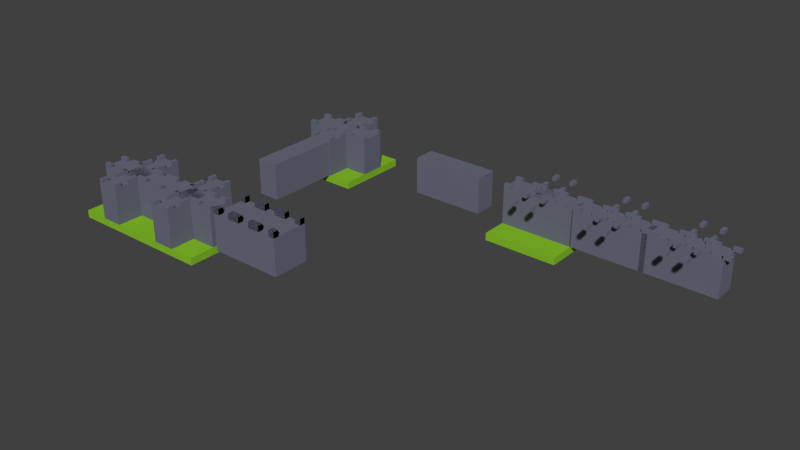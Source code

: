 # Source: WallsWIP.blend  (saved by Blender 2.72.0; exported with 4.5.12 LTS)
import bpy
from mathutils import Matrix  # noqa: F401  (used for matrix-valued properties, if any)

bpy.ops.wm.read_factory_settings(use_empty=True)
scene = bpy.context.scene
scene.name = 'Scene'

# ---- collections
col_collection_1 = bpy.data.collections.new('Collection 1'); scene.collection.children.link(col_collection_1)

# ---- materials (node trees are filled in below, after node groups)
mat_wallmaterial = bpy.data.materials.new('wallMaterial')
mat_wallmaterial.alpha_threshold = 0.0
mat_wallmaterial.use_transparent_shadow = False
mat_wallmaterial.diffuse_color = (0.149, 0.1529, 0.2078, 1.0)
mat_wallmaterial.specular_color = (0.35, 0.35, 0.35)
mat_wallmaterial.roughness = 0.5
mat_wallmaterial.specular_intensity = 1.0
mat_wire_061135006 = bpy.data.materials.new('wire_061135006')
mat_wire_061135006.alpha_threshold = 0.0
mat_wire_061135006.use_transparent_shadow = False
mat_wire_061135006.diffuse_color = (0.2392, 0.5294, 0.0235, 1.0)
mat_wire_061135006.specular_color = (0.35, 0.35, 0.35)
mat_wire_061135006.roughness = 0.5
mat_wire_061135006.specular_intensity = 1.0

# ---- material node trees

# ---- world
world_world = bpy.data.worlds.new('World'); scene.world = world_world
world_world.color = (0.05088, 0.05088, 0.05088)
world_world.use_sun_shadow = False
world_world.sun_shadow_jitter_overblur = 0.0
world_world.cycles.sampling_method = 'MANUAL'
world_world.cycles.sample_map_resolution = 256

# ---- meshes
me_box002_016 = bpy.data.meshes.new('Box002.016')
me_box002_016.from_pydata([(5.0, 5.0, 1.046), (-5.0, 5.0, 1.046), (-5.0, 5.0, 1.496), (5.0, 5.0, 1.496), (4.167, 5.0, 1.046), (2.5, 5.0, 1.046), (1.667, 5.0, 1.046), (0.8333, 5.0, 1.046), (-0.8333, 5.0, 1.046), (-1.667, 5.0, 1.046), (-2.5, 5.0, 1.046), (-4.167, 5.0, 1.046), (-4.167, 5.0, 1.496), (-2.5, 5.0, 1.496), (-1.667, 5.0, 1.496), (-0.8333, 5.0, 1.496), (0.8333, 5.0, 1.496), (1.667, 5.0, 1.496), (2.5, 5.0, 1.496), (4.167, 5.0, 1.496), (5.0, 5.813, 1.046), (-5.0, 5.813, 1.046), (-5.0, 5.813, 1.496), (5.0, 5.813, 1.496), (4.167, 5.813, 1.046), (2.5, 5.813, 1.046), (1.667, 5.813, 1.046), (0.8333, 5.813, 1.046), (-0.8333, 5.813, 1.046), (-1.667, 5.813, 1.046), (-2.5, 5.813, 1.046), (-4.167, 5.813, 1.046), (-4.167, 5.813, 1.496), (-2.5, 5.813, 1.496), (-1.667, 5.813, 1.496), (-0.8333, 5.813, 1.496), (0.8333, 5.813, 1.496), (1.667, 5.813, 1.496), (2.5, 5.813, 1.496), (4.167, 5.813, 1.496), (5.0, 5.0, 1.046), (-5.0, 5.0, 1.046), (-5.0, 5.0, 1.496), (5.0, 5.0, 1.496), (4.167, 5.0, 1.046), (2.5, 5.0, 1.046), (1.667, 5.0, 1.046), (0.8333, 5.0, 1.046), (-0.8333, 5.0, 1.046), (-1.667, 5.0, 1.046), (-2.5, 5.0, 1.046), (-4.167, 5.0, 1.046), (-4.167, 5.0, 1.496), (-2.5, 5.0, 1.496), (-1.667, 5.0, 1.496), (-0.8333, 5.0, 1.496), (0.8333, 5.0, 1.496), (1.667, 5.0, 1.496), (2.5, 5.0, 1.496), (4.167, 5.0, 1.496), (5.0, 5.813, 1.046), (-5.0, 5.813, 1.046), (-5.0, 5.813, 1.496), (5.0, 5.813, 1.496), (4.167, 5.813, 1.046), (2.5, 5.813, 1.046), (1.667, 5.813, 1.046), (0.8333, 5.813, 1.046), (-0.8333, 5.813, 1.046), (-1.667, 5.813, 1.046), (-2.5, 5.813, 1.046), (-4.167, 5.813, 1.046), (-4.167, 5.813, 1.496), (-2.5, 5.813, 1.496), (-1.667, 5.813, 1.496), (-0.8333, 5.813, 1.496), (0.8333, 5.813, 1.496), (1.667, 5.813, 1.496), (2.5, 5.813, 1.496), (4.167, 5.813, 1.496)], [], [(0, 4, 24, 20), (18, 5, 25, 38), (14, 15, 35, 34), (6, 7, 27, 26), (7, 16, 36, 27), (15, 8, 28, 35), (31, 21, 22, 32), (20, 24, 39, 23), (25, 26, 37, 38), (26, 27, 36, 37), (28, 29, 34, 35), (29, 30, 33, 34), (2, 12, 32, 22), (4, 19, 39, 24), (1, 2, 22, 21), (8, 9, 29, 28), (16, 17, 37, 36), (5, 6, 26, 25), (13, 14, 34, 33), (12, 11, 31, 32), (3, 0, 20, 23), (19, 3, 23, 39), (10, 13, 33, 30), (11, 1, 21, 31), (9, 10, 30, 29), (17, 18, 38, 37), (40, 44, 64, 60), (58, 45, 65, 78), (54, 55, 75, 74), (46, 47, 67, 66), (47, 56, 76, 67), (55, 48, 68, 75), (71, 61, 62, 72), (60, 64, 79, 63), (65, 66, 77, 78), (66, 67, 76, 77), (68, 69, 74, 75), (69, 70, 73, 74), (42, 52, 72, 62), (44, 59, 79, 64), (41, 42, 62, 61), (48, 49, 69, 68), (56, 57, 77, 76), (45, 46, 66, 65), (53, 54, 74, 73), (52, 51, 71, 72), (43, 40, 60, 63), (59, 43, 63, 79), (50, 53, 73, 70), (51, 41, 61, 71), (49, 50, 70, 69), (57, 58, 78, 77)])
_uv = me_box002_016.uv_layers.new(name='UVMap')
_uv.uv.foreach_set('vector', [0.0, 1.0, 0.08333, 1.0, 0.08333, 1.0, 0.0, 1.0, 0.75, 0.5, 0.75, 1.0, 0.75, 1.0, 0.75, 0.5, 0.3333, 0.5, 0.4167, 0.5, 0.4167, 0.5, 0.3333, 0.5, 0.3333, 1.0, 0.4167, 1.0, 0.4167, 1.0, 0.3333, 1.0, 0.5833, 1.0, 0.5833, 0.5, 0.5833, 0.5, 0.5833, 1.0, 0.4167, 0.5, 0.4167, 1.0, 0.4167, 1.0, 0.4167, 0.5, 0.08333, 1.0, 0.0, 1.0, 0.0, 0.5, 0.08333, 0.5, 1.0, 1.0, 0.9167, 1.0, 0.9167, 0.5, 1.0, 0.5, 0.75, 1.0, 0.6667, 1.0, 0.6667, 0.5, 0.75, 0.5, 0.6667, 1.0, 0.5833, 1.0, 0.5833, 0.5, 0.6667, 0.5, 0.4167, 1.0, 0.3333, 1.0, 0.3333, 0.5, 0.4167, 0.5, 0.3333, 1.0, 0.25, 1.0, 0.25, 0.5, 0.3333, 0.5, 0.0, 0.5, 0.08333, 0.5, 0.08333, 0.5, 0.0, 0.5, 0.9167, 1.0, 0.9167, 0.5, 0.9167, 0.5, 0.9167, 1.0, 0.0, 1.0, 0.5, 1.0, 0.5, 1.0, 0.0, 1.0, 0.5833, 1.0, 0.6667, 1.0, 0.6667, 1.0, 0.5833, 1.0, 0.5833, 0.5, 0.6667, 0.5, 0.6667, 0.5, 0.5833, 0.5, 0.25, 1.0, 0.3333, 1.0, 0.3333, 1.0, 0.25, 1.0, 0.25, 0.5, 0.3333, 0.5, 0.3333, 0.5, 0.25, 0.5, 0.08333, 0.5, 0.08333, 1.0, 0.08333, 1.0, 0.08333, 0.5, 0.5, 1.0, 1.0, 1.0, 1.0, 1.0, 0.5, 1.0, 0.9167, 0.5, 1.0, 0.5, 1.0, 0.5, 0.9167, 0.5, 0.25, 1.0, 0.25, 0.5, 0.25, 0.5, 0.25, 1.0, 0.9167, 1.0, 1.0, 1.0, 1.0, 1.0, 0.9167, 1.0, 0.6667, 1.0, 0.75, 1.0, 0.75, 1.0, 0.6667, 1.0, 0.6667, 0.5, 0.75, 0.5, 0.75, 0.5, 0.6667, 0.5, 0.0, 1.0, 0.08333, 1.0, 0.08333, 1.0, 0.0, 1.0, 0.75, 0.5, 0.75, 1.0, 0.75, 1.0, 0.75, 0.5, 0.3333, 0.5, 0.4167, 0.5, 0.4167, 0.5, 0.3333, 0.5, 0.3333, 1.0, 0.4167, 1.0, 0.4167, 1.0, 0.3333, 1.0, 0.5833, 1.0, 0.5833, 0.5, 0.5833, 0.5, 0.5833, 1.0, 0.4167, 0.5, 0.4167, 1.0, 0.4167, 1.0, 0.4167, 0.5, 0.08333, 1.0, 0.0, 1.0, 0.0, 0.5, 0.08333, 0.5, 1.0, 1.0, 0.9167, 1.0, 0.9167, 0.5, 1.0, 0.5, 0.75, 1.0, 0.6667, 1.0, 0.6667, 0.5, 0.75, 0.5, 0.6667, 1.0, 0.5833, 1.0, 0.5833, 0.5, 0.6667, 0.5, 0.4167, 1.0, 0.3333, 1.0, 0.3333, 0.5, 0.4167, 0.5, 0.3333, 1.0, 0.25, 1.0, 0.25, 0.5, 0.3333, 0.5, 0.0, 0.5, 0.08333, 0.5, 0.08333, 0.5, 0.0, 0.5, 0.9167, 1.0, 0.9167, 0.5, 0.9167, 0.5, 0.9167, 1.0, 0.0, 1.0, 0.5, 1.0, 0.5, 1.0, 0.0, 1.0, 0.5833, 1.0, 0.6667, 1.0, 0.6667, 1.0, 0.5833, 1.0, 0.5833, 0.5, 0.6667, 0.5, 0.6667, 0.5, 0.5833, 0.5, 0.25, 1.0, 0.3333, 1.0, 0.3333, 1.0, 0.25, 1.0, 0.25, 0.5, 0.3333, 0.5, 0.3333, 0.5, 0.25, 0.5, 0.08333, 0.5, 0.08333, 1.0, 0.08333, 1.0, 0.08333, 0.5, 0.5, 1.0, 1.0, 1.0, 1.0, 1.0, 0.5, 1.0, 0.9167, 0.5, 1.0, 0.5, 1.0, 0.5, 0.9167, 0.5, 0.25, 1.0, 0.25, 0.5, 0.25, 0.5, 0.25, 1.0, 0.9167, 1.0, 1.0, 1.0, 1.0, 1.0, 0.9167, 1.0, 0.6667, 1.0, 0.75, 1.0, 0.75, 1.0, 0.6667, 1.0, 0.6667, 0.5, 0.75, 0.5, 0.75, 0.5, 0.6667, 0.5])
me_box002_016.materials.append(mat_wallmaterial)
me_box002_016.use_remesh_preserve_volume = False
me_box002_016.use_remesh_preserve_attributes = False
me_box002_016.use_mirror_vertex_groups = False
me_box002_016.update()
me_box002_015 = bpy.data.meshes.new('Box002.015')
me_box002_015.from_pydata([(5.0, 5.0, -1.5), (-5.0, 5.0, -1.5), (-5.0, 5.0, -1.05), (5.0, 5.0, -1.05), (4.167, 5.0, -1.5), (2.5, 5.0, -1.5), (1.667, 5.0, -1.5), (0.8333, 5.0, -1.5), (-0.8333, 5.0, -1.5), (-1.667, 5.0, -1.5), (-2.5, 5.0, -1.5), (-4.167, 5.0, -1.5), (-4.167, 5.0, -1.05), (-2.5, 5.0, -1.05), (-1.667, 5.0, -1.05), (-0.8333, 5.0, -1.05), (0.8333, 5.0, -1.05), (1.667, 5.0, -1.05), (2.5, 5.0, -1.05), (4.167, 5.0, -1.05), (5.0, 5.813, -1.5), (-5.0, 5.813, -1.5), (-5.0, 5.813, -1.05), (5.0, 5.813, -1.05), (4.167, 5.813, -1.5), (2.5, 5.813, -1.5), (1.667, 5.813, -1.5), (0.8333, 5.813, -1.5), (-0.8333, 5.813, -1.5), (-1.667, 5.813, -1.5), (-2.5, 5.813, -1.5), (-4.167, 5.813, -1.5), (-4.167, 5.813, -1.05), (-2.5, 5.813, -1.05), (-1.667, 5.813, -1.05), (-0.8333, 5.813, -1.05), (0.8333, 5.813, -1.05), (1.667, 5.813, -1.05), (2.5, 5.813, -1.05), (4.167, 5.813, -1.05), (5.0, 5.0, -1.5), (-5.0, 5.0, -1.5), (-5.0, 5.0, -1.05), (5.0, 5.0, -1.05), (4.167, 5.0, -1.5), (2.5, 5.0, -1.5), (1.667, 5.0, -1.5), (0.8333, 5.0, -1.5), (-0.8333, 5.0, -1.5), (-1.667, 5.0, -1.5), (-2.5, 5.0, -1.5), (-4.167, 5.0, -1.5), (-4.167, 5.0, -1.05), (-2.5, 5.0, -1.05), (-1.667, 5.0, -1.05), (-0.8333, 5.0, -1.05), (0.8333, 5.0, -1.05), (1.667, 5.0, -1.05), (2.5, 5.0, -1.05), (4.167, 5.0, -1.05), (5.0, 5.813, -1.5), (-5.0, 5.813, -1.5), (-5.0, 5.813, -1.05), (5.0, 5.813, -1.05), (4.167, 5.813, -1.5), (2.5, 5.813, -1.5), (1.667, 5.813, -1.5), (0.8333, 5.813, -1.5), (-0.8333, 5.813, -1.5), (-1.667, 5.813, -1.5), (-2.5, 5.813, -1.5), (-4.167, 5.813, -1.5), (-4.167, 5.813, -1.05), (-2.5, 5.813, -1.05), (-1.667, 5.813, -1.05), (-0.8333, 5.813, -1.05), (0.8333, 5.813, -1.05), (1.667, 5.813, -1.05), (2.5, 5.813, -1.05), (4.167, 5.813, -1.05)], [], [(0, 4, 24, 20), (18, 5, 25, 38), (14, 15, 35, 34), (6, 7, 27, 26), (7, 16, 36, 27), (15, 8, 28, 35), (31, 21, 22, 32), (20, 24, 39, 23), (25, 26, 37, 38), (26, 27, 36, 37), (28, 29, 34, 35), (29, 30, 33, 34), (2, 12, 32, 22), (4, 19, 39, 24), (1, 2, 22, 21), (8, 9, 29, 28), (16, 17, 37, 36), (5, 6, 26, 25), (13, 14, 34, 33), (12, 11, 31, 32), (3, 0, 20, 23), (19, 3, 23, 39), (10, 13, 33, 30), (11, 1, 21, 31), (9, 10, 30, 29), (17, 18, 38, 37), (40, 44, 64, 60), (58, 45, 65, 78), (54, 55, 75, 74), (46, 47, 67, 66), (47, 56, 76, 67), (55, 48, 68, 75), (71, 61, 62, 72), (60, 64, 79, 63), (65, 66, 77, 78), (66, 67, 76, 77), (68, 69, 74, 75), (69, 70, 73, 74), (42, 52, 72, 62), (44, 59, 79, 64), (41, 42, 62, 61), (48, 49, 69, 68), (56, 57, 77, 76), (45, 46, 66, 65), (53, 54, 74, 73), (52, 51, 71, 72), (43, 40, 60, 63), (59, 43, 63, 79), (50, 53, 73, 70), (51, 41, 61, 71), (49, 50, 70, 69), (57, 58, 78, 77)])
_uv = me_box002_015.uv_layers.new(name='UVMap')
_uv.uv.foreach_set('vector', [0.0, 1.0, 0.08333, 1.0, 0.08333, 1.0, 0.0, 1.0, 0.75, 0.5, 0.75, 1.0, 0.75, 1.0, 0.75, 0.5, 0.3333, 0.5, 0.4167, 0.5, 0.4167, 0.5, 0.3333, 0.5, 0.3333, 1.0, 0.4167, 1.0, 0.4167, 1.0, 0.3333, 1.0, 0.5833, 1.0, 0.5833, 0.5, 0.5833, 0.5, 0.5833, 1.0, 0.4167, 0.5, 0.4167, 1.0, 0.4167, 1.0, 0.4167, 0.5, 0.08333, 1.0, 0.0, 1.0, 0.0, 0.5, 0.08333, 0.5, 1.0, 1.0, 0.9167, 1.0, 0.9167, 0.5, 1.0, 0.5, 0.75, 1.0, 0.6667, 1.0, 0.6667, 0.5, 0.75, 0.5, 0.6667, 1.0, 0.5833, 1.0, 0.5833, 0.5, 0.6667, 0.5, 0.4167, 1.0, 0.3333, 1.0, 0.3333, 0.5, 0.4167, 0.5, 0.3333, 1.0, 0.25, 1.0, 0.25, 0.5, 0.3333, 0.5, 0.0, 0.5, 0.08333, 0.5, 0.08333, 0.5, 0.0, 0.5, 0.9167, 1.0, 0.9167, 0.5, 0.9167, 0.5, 0.9167, 1.0, 0.0, 1.0, 0.5, 1.0, 0.5, 1.0, 0.0, 1.0, 0.5833, 1.0, 0.6667, 1.0, 0.6667, 1.0, 0.5833, 1.0, 0.5833, 0.5, 0.6667, 0.5, 0.6667, 0.5, 0.5833, 0.5, 0.25, 1.0, 0.3333, 1.0, 0.3333, 1.0, 0.25, 1.0, 0.25, 0.5, 0.3333, 0.5, 0.3333, 0.5, 0.25, 0.5, 0.08333, 0.5, 0.08333, 1.0, 0.08333, 1.0, 0.08333, 0.5, 0.5, 1.0, 1.0, 1.0, 1.0, 1.0, 0.5, 1.0, 0.9167, 0.5, 1.0, 0.5, 1.0, 0.5, 0.9167, 0.5, 0.25, 1.0, 0.25, 0.5, 0.25, 0.5, 0.25, 1.0, 0.9167, 1.0, 1.0, 1.0, 1.0, 1.0, 0.9167, 1.0, 0.6667, 1.0, 0.75, 1.0, 0.75, 1.0, 0.6667, 1.0, 0.6667, 0.5, 0.75, 0.5, 0.75, 0.5, 0.6667, 0.5, 0.0, 1.0, 0.08333, 1.0, 0.08333, 1.0, 0.0, 1.0, 0.75, 0.5, 0.75, 1.0, 0.75, 1.0, 0.75, 0.5, 0.3333, 0.5, 0.4167, 0.5, 0.4167, 0.5, 0.3333, 0.5, 0.3333, 1.0, 0.4167, 1.0, 0.4167, 1.0, 0.3333, 1.0, 0.5833, 1.0, 0.5833, 0.5, 0.5833, 0.5, 0.5833, 1.0, 0.4167, 0.5, 0.4167, 1.0, 0.4167, 1.0, 0.4167, 0.5, 0.08333, 1.0, 0.0, 1.0, 0.0, 0.5, 0.08333, 0.5, 1.0, 1.0, 0.9167, 1.0, 0.9167, 0.5, 1.0, 0.5, 0.75, 1.0, 0.6667, 1.0, 0.6667, 0.5, 0.75, 0.5, 0.6667, 1.0, 0.5833, 1.0, 0.5833, 0.5, 0.6667, 0.5, 0.4167, 1.0, 0.3333, 1.0, 0.3333, 0.5, 0.4167, 0.5, 0.3333, 1.0, 0.25, 1.0, 0.25, 0.5, 0.3333, 0.5, 0.0, 0.5, 0.08333, 0.5, 0.08333, 0.5, 0.0, 0.5, 0.9167, 1.0, 0.9167, 0.5, 0.9167, 0.5, 0.9167, 1.0, 0.0, 1.0, 0.5, 1.0, 0.5, 1.0, 0.0, 1.0, 0.5833, 1.0, 0.6667, 1.0, 0.6667, 1.0, 0.5833, 1.0, 0.5833, 0.5, 0.6667, 0.5, 0.6667, 0.5, 0.5833, 0.5, 0.25, 1.0, 0.3333, 1.0, 0.3333, 1.0, 0.25, 1.0, 0.25, 0.5, 0.3333, 0.5, 0.3333, 0.5, 0.25, 0.5, 0.08333, 0.5, 0.08333, 1.0, 0.08333, 1.0, 0.08333, 0.5, 0.5, 1.0, 1.0, 1.0, 1.0, 1.0, 0.5, 1.0, 0.9167, 0.5, 1.0, 0.5, 1.0, 0.5, 0.9167, 0.5, 0.25, 1.0, 0.25, 0.5, 0.25, 0.5, 0.25, 1.0, 0.9167, 1.0, 1.0, 1.0, 1.0, 1.0, 0.9167, 1.0, 0.6667, 1.0, 0.75, 1.0, 0.75, 1.0, 0.6667, 1.0, 0.6667, 0.5, 0.75, 0.5, 0.75, 0.5, 0.6667, 0.5])
me_box002_015.materials.append(mat_wallmaterial)
me_box002_015.use_remesh_preserve_volume = False
me_box002_015.use_remesh_preserve_attributes = False
me_box002_015.use_mirror_vertex_groups = False
me_box002_015.update()
me_box002_013 = bpy.data.meshes.new('Box002.013')
me_box002_013.from_pydata([(-5.0, 0.0, 1.5), (-5.0, 0.0, -1.5), (5.0, 0.0, -1.5), (5.0, 0.0, 1.5), (-5.0, 5.0, 1.5), (5.0, 5.0, 1.5), (5.0, 5.0, -1.5), (-5.0, 5.0, -1.5), (-5.0, 5.0, -1.05), (5.0, 5.0, -1.05), (-4.167, 5.0, 1.5), (-3.333, 5.0, 1.5), (-2.5, 5.0, 1.5), (-1.667, 5.0, 1.5), (-0.8333, 5.0, 1.5), (0.0, 5.0, 1.5), (0.8333, 5.0, 1.5), (1.667, 5.0, 1.5), (2.5, 5.0, 1.5), (3.333, 5.0, 1.5), (4.167, 5.0, 1.5), (4.167, 5.0, -1.5), (3.333, 5.0, -1.5), (2.5, 5.0, -1.5), (1.667, 5.0, -1.5), (0.8333, 5.0, -1.5), (0.0, 5.0, -1.5), (-0.8333, 5.0, -1.5), (-1.667, 5.0, -1.5), (-2.5, 5.0, -1.5), (-3.333, 5.0, -1.5), (-4.167, 5.0, -1.5)], [], [(0, 1, 2), (3, 0, 2), (0, 3, 5), (4, 0, 5, 20, 19, 18, 17, 16, 15, 14, 13, 12, 11, 10), (3, 2, 6), (6, 9, 5, 3), (2, 1, 7), (7, 31, 30, 29, 28, 27, 26, 25, 24, 23, 22, 21, 6, 2), (1, 0, 4), (4, 8, 7, 1), (7, 8, 4, 10, 11, 12, 13, 14, 15, 16, 17, 18, 19, 20, 5, 9, 6, 21, 22, 23, 24, 25, 26, 27, 28, 29, 30, 31)])
_uv = me_box002_013.uv_layers.new(name='UVMap')
_uv.uv.foreach_set('vector', [1.0, 0.0, 1.0, 1.0, 0.0, 1.0, 0.0, 0.0, 1.0, 0.0, 0.0, 1.0, 0.0, 0.0, 1.0, 0.0, 1.0, 1.0, 0.0, 1.0, 0.0, 0.0, 1.0, 1.0, 0.9167, 1.0, 0.8333, 1.0, 0.75, 1.0, 0.6667, 1.0, 0.5833, 1.0, 0.5, 1.0, 0.4167, 1.0, 0.3333, 1.0, 0.25, 1.0, 0.1667, 1.0, 0.08333, 1.0, 0.0, 0.0, 1.0, 0.0, 1.0, 1.0, 1.0, 1.0, 0.5, 1.0, 0.0, 1.0, 0.0, 0.0, 0.0, 0.0, 1.0, 0.0, 1.0, 1.0, 1.0, 1.0, 0.9167, 1.0, 0.8333, 1.0, 0.75, 1.0, 0.6667, 1.0, 0.5833, 1.0, 0.5, 1.0, 0.4167, 1.0, 0.3333, 1.0, 0.25, 1.0, 0.1667, 1.0, 0.08333, 1.0, 0.0, 1.0, 0.0, 0.0, 0.0, 0.0, 1.0, 0.0, 1.0, 1.0, 1.0, 1.0, 0.5, 1.0, 0.0, 1.0, 0.0, 0.0, 1.0, 1.0, 0.5, 1.0, 1.0, 1.0, 0.08333, 1.0, 0.1667, 1.0, 0.25, 1.0, 0.3333, 1.0, 0.4167, 1.0, 0.5, 1.0, 0.5833, 1.0, 0.6667, 1.0, 0.75, 1.0, 0.8333, 1.0, 0.9167, 1.0, 1.0, 1.0, 0.5, 1.0, 1.0, 1.0, 0.08333, 1.0, 0.1667, 1.0, 0.25, 1.0, 0.3333, 1.0, 0.4167, 1.0, 0.5, 1.0, 0.5833, 1.0, 0.6667, 1.0, 0.75, 1.0, 0.8333, 1.0, 0.9167, 1.0])
me_box002_013.materials.append(mat_wallmaterial)
me_box002_013.use_remesh_preserve_volume = False
me_box002_013.use_remesh_preserve_attributes = False
me_box002_013.use_mirror_vertex_groups = False
me_box002_013.update()
me_tilebase100_003 = bpy.data.meshes.new('Tilebase100.003')
me_tilebase100_003.from_pydata([(-5.0, -1.0, 5.0), (-5.0, -1.0, -5.0), (5.0, -1.0, -5.0), (5.0, -1.0, 5.0), (-5.0, 0.0, 5.0), (5.0, 0.0, 5.0), (5.0, 0.0, -5.0), (-5.0, 0.0, -5.0)], [], [(0, 1, 2), (3, 0, 2), (4, 5, 6), (6, 7, 4), (0, 3, 5), (4, 0, 5), (3, 2, 6), (6, 5, 3), (2, 1, 7), (7, 6, 2), (1, 0, 4), (4, 7, 1)])
_uv = me_tilebase100_003.uv_layers.new(name='UVMap')
_uv.uv.foreach_set('vector', [1.0, 0.0, 1.0, 1.0, 0.0, 1.0, 0.0, 0.0, 1.0, 0.0, 0.0, 1.0, 0.0, 0.0, 1.0, 0.0, 1.0, 1.0, 1.0, 1.0, 0.0, 1.0, 0.0, 0.0, 0.0, 0.0, 1.0, 0.0, 1.0, 1.0, 0.0, 1.0, 0.0, 0.0, 1.0, 1.0, 0.0, 0.0, 1.0, 0.0, 1.0, 1.0, 1.0, 1.0, 0.0, 1.0, 0.0, 0.0, 0.0, 0.0, 1.0, 0.0, 1.0, 1.0, 1.0, 1.0, 0.0, 1.0, 0.0, 0.0, 0.0, 0.0, 1.0, 0.0, 1.0, 1.0, 1.0, 1.0, 0.0, 1.0, 0.0, 0.0])
me_tilebase100_003.materials.append(mat_wire_061135006)
me_tilebase100_003.use_remesh_preserve_volume = False
me_tilebase100_003.use_remesh_preserve_attributes = False
me_tilebase100_003.use_mirror_vertex_groups = False
me_tilebase100_003.update()
me_box002_009 = bpy.data.meshes.new('Box002.009')
me_box002_009.from_pydata([(-5.0, 0.0, 1.5), (-5.0, 0.0, -1.5), (5.0, 0.0, -1.5), (5.0, 0.0, 1.5), (-5.0, 5.0, 1.5), (5.0, 5.0, 1.5), (5.0, 5.0, -1.5), (-5.0, 5.0, -1.5)], [], [(0, 1, 2), (3, 0, 2), (4, 5, 6), (6, 7, 4), (0, 3, 5), (4, 0, 5), (3, 2, 6), (6, 5, 3), (2, 1, 7), (7, 6, 2), (1, 0, 4), (4, 7, 1)])
_uv = me_box002_009.uv_layers.new(name='UVMap')
_uv.uv.foreach_set('vector', [1.0, 0.0, 1.0, 1.0, 0.0, 1.0, 0.0, 0.0, 1.0, 0.0, 0.0, 1.0, 0.0, 0.0, 1.0, 0.0, 1.0, 1.0, 1.0, 1.0, 0.0, 1.0, 0.0, 0.0, 0.0, 0.0, 1.0, 0.0, 1.0, 1.0, 0.0, 1.0, 0.0, 0.0, 1.0, 1.0, 0.0, 0.0, 1.0, 0.0, 1.0, 1.0, 1.0, 1.0, 0.0, 1.0, 0.0, 0.0, 0.0, 0.0, 1.0, 0.0, 1.0, 1.0, 1.0, 1.0, 0.0, 1.0, 0.0, 0.0, 0.0, 0.0, 1.0, 0.0, 1.0, 1.0, 1.0, 1.0, 0.0, 1.0, 0.0, 0.0])
me_box002_009.materials.append(mat_wallmaterial)
me_box002_009.use_remesh_preserve_volume = False
me_box002_009.use_remesh_preserve_attributes = False
me_box002_009.use_mirror_vertex_groups = False
me_box002_009.update()
me_box015_003 = bpy.data.meshes.new('Box015.003')
me_box015_003.from_pydata([(1.5, 4.998, -4.0), (1.0, 5.002, -4.0), (1.0, 5.002, -5.0), (1.5, 4.998, -5.0), (1.504, 5.498, -4.0), (1.504, 5.498, -5.0), (1.004, 5.502, -5.0), (1.004, 5.502, -4.0), (1.012, 5.005, -0.5056), (1.012, 5.005, -1.5), (1.499, 5.005, -1.5), (1.499, 5.005, -0.5056), (1.012, 5.405, -0.5056), (1.012, 5.405, -1.5), (1.499, 5.405, -1.5), (1.499, 5.405, -0.5056), (1.012, 5.005, -1.5), (1.012, 5.005, -2.494), (1.499, 5.005, -2.494), (1.499, 5.005, -1.5), (1.012, 5.405, -1.5), (1.012, 5.405, -2.494), (1.499, 5.405, -2.494), (1.499, 5.405, -1.5)], [], [(0, 1, 2), (2, 3, 0), (4, 5, 6), (6, 7, 4), (0, 3, 5), (5, 4, 0), (3, 2, 6), (6, 5, 3), (2, 1, 7), (7, 6, 2), (1, 0, 4), (4, 7, 1), (12, 13, 9, 8), (13, 14, 10, 9), (14, 15, 11, 10), (15, 12, 8, 11), (8, 9, 10, 11), (15, 14, 13, 12), (20, 21, 17, 16), (21, 22, 18, 17), (22, 23, 19, 18), (23, 20, 16, 19), (16, 17, 18, 19), (23, 22, 21, 20)])
_uv = me_box015_003.uv_layers.new(name='UVMap')
_uv.uv.foreach_set('vector', [1.0, 0.0, 1.0, 1.0, 0.0, 1.0, 0.0, 1.0, 0.0, 0.0, 1.0, 0.0, 0.0, 0.0, 1.0, 0.0, 1.0, 1.0, 1.0, 1.0, 0.0, 1.0, 0.0, 0.0, 0.0, 0.0, 1.0, 0.0, 1.0, 1.0, 1.0, 1.0, 0.0, 1.0, 0.0, 0.0, 0.0, 0.0, 1.0, 0.0, 1.0, 1.0, 1.0, 1.0, 0.0, 1.0, 0.0, 0.0, 0.0, 0.0, 1.0, 0.0, 1.0, 1.0, 1.0, 1.0, 0.0, 1.0, 0.0, 0.0, 0.0, 0.0, 1.0, 0.0, 1.0, 1.0, 1.0, 1.0, 0.0, 1.0, 0.0, 0.0, 0.0, 0.0, 0.0, 0.0, 0.0, 0.0, 0.0, 0.0, 0.0, 0.0, 0.0, 0.0, 0.0, 0.0, 0.0, 0.0, 0.0, 0.0, 0.0, 0.0, 0.0, 0.0, 0.0, 0.0, 0.0, 0.0, 0.0, 0.0, 0.0, 0.0, 0.0, 0.0, 0.0, 0.0, 0.0, 0.0, 0.0, 0.0, 0.0, 0.0, 0.0, 0.0, 0.0, 0.0, 0.0, 0.0, 0.0, 0.0, 0.0, 0.0, 0.0, 0.0, 0.0, 0.0, 0.0, 0.0, 0.0, 0.0, 0.0, 0.0, 0.0, 0.0, 0.0, 0.0, 0.0, 0.0, 0.0, 0.0, 0.0, 0.0, 0.0, 0.0, 0.0, 0.0, 0.0, 0.0, 0.0, 0.0, 0.0, 0.0, 0.0, 0.0, 0.0, 0.0, 0.0, 0.0, 0.0, 0.0, 0.0, 0.0, 0.0, 0.0, 0.0, 0.0, 0.0, 0.0])
me_box015_003.materials.append(mat_wallmaterial)
me_box015_003.use_remesh_preserve_volume = False
me_box015_003.use_remesh_preserve_attributes = False
me_box015_003.use_mirror_vertex_groups = False
me_box015_003.update()
me_box002_008 = bpy.data.meshes.new('Box002.008')
me_box002_008.from_pydata([(-5.0, 0.0, 1.5), (-5.0, 0.0, -1.5), (5.0, 0.0, -1.5), (5.0, 0.0, 1.5), (-5.0, 5.0, 1.5), (5.0, 5.0, 1.5), (5.0, 5.0, -1.5), (-5.0, 5.0, -1.5)], [], [(0, 1, 2), (3, 0, 2), (4, 5, 6), (6, 7, 4), (0, 3, 5), (4, 0, 5), (3, 2, 6), (6, 5, 3), (2, 1, 7), (7, 6, 2), (1, 0, 4), (4, 7, 1)])
_uv = me_box002_008.uv_layers.new(name='UVMap')
_uv.uv.foreach_set('vector', [1.0, 0.0, 1.0, 1.0, 0.0, 1.0, 0.0, 0.0, 1.0, 0.0, 0.0, 1.0, 0.0, 0.0, 1.0, 0.0, 1.0, 1.0, 1.0, 1.0, 0.0, 1.0, 0.0, 0.0, 0.0, 0.0, 1.0, 0.0, 1.0, 1.0, 0.0, 1.0, 0.0, 0.0, 1.0, 1.0, 0.0, 0.0, 1.0, 0.0, 1.0, 1.0, 1.0, 1.0, 0.0, 1.0, 0.0, 0.0, 0.0, 0.0, 1.0, 0.0, 1.0, 1.0, 1.0, 1.0, 0.0, 1.0, 0.0, 0.0, 0.0, 0.0, 1.0, 0.0, 1.0, 1.0, 1.0, 1.0, 0.0, 1.0, 0.0, 0.0])
me_box002_008.materials.append(mat_wallmaterial)
me_box002_008.use_remesh_preserve_volume = False
me_box002_008.use_remesh_preserve_attributes = False
me_box002_008.use_mirror_vertex_groups = False
me_box002_008.update()
me_box002_007 = bpy.data.meshes.new('Box002.007')
me_box002_007.from_pydata([(-5.0, 0.0, 1.5), (-5.0, 0.0, -1.5), (5.0, 0.0, -1.5), (5.0, 0.0, 1.5), (-5.0, 5.0, 1.5), (5.0, 5.0, 1.5), (5.0, 5.0, -1.5), (-5.0, 5.0, -1.5)], [], [(0, 1, 2), (3, 0, 2), (4, 5, 6), (6, 7, 4), (0, 3, 5), (4, 0, 5), (3, 2, 6), (6, 5, 3), (2, 1, 7), (7, 6, 2), (1, 0, 4), (4, 7, 1)])
_uv = me_box002_007.uv_layers.new(name='UVMap')
_uv.uv.foreach_set('vector', [1.0, 0.0, 1.0, 1.0, 0.0, 1.0, 0.0, 0.0, 1.0, 0.0, 0.0, 1.0, 0.0, 0.0, 1.0, 0.0, 1.0, 1.0, 1.0, 1.0, 0.0, 1.0, 0.0, 0.0, 0.0, 0.0, 1.0, 0.0, 1.0, 1.0, 0.0, 1.0, 0.0, 0.0, 1.0, 1.0, 0.0, 0.0, 1.0, 0.0, 1.0, 1.0, 1.0, 1.0, 0.0, 1.0, 0.0, 0.0, 0.0, 0.0, 1.0, 0.0, 1.0, 1.0, 1.0, 1.0, 0.0, 1.0, 0.0, 0.0, 0.0, 0.0, 1.0, 0.0, 1.0, 1.0, 1.0, 1.0, 0.0, 1.0, 0.0, 0.0])
me_box002_007.materials.append(mat_wallmaterial)
me_box002_007.use_remesh_preserve_volume = False
me_box002_007.use_remesh_preserve_attributes = False
me_box002_007.use_mirror_vertex_groups = False
me_box002_007.update()
me_box002_006 = bpy.data.meshes.new('Box002.006')
me_box002_006.from_pydata([(-5.0, 0.0, 1.5), (-5.0, 0.0, -1.5), (5.0, 0.0, -1.5), (5.0, 0.0, 1.5), (-5.0, 5.0, 1.5), (5.0, 5.0, 1.5), (5.0, 5.0, -1.5), (-5.0, 5.0, -1.5)], [], [(0, 1, 2), (3, 0, 2), (4, 5, 6), (6, 7, 4), (0, 3, 5), (4, 0, 5), (3, 2, 6), (6, 5, 3), (2, 1, 7), (7, 6, 2), (1, 0, 4), (4, 7, 1)])
_uv = me_box002_006.uv_layers.new(name='UVMap')
_uv.uv.foreach_set('vector', [1.0, 0.0, 1.0, 1.0, 0.0, 1.0, 0.0, 0.0, 1.0, 0.0, 0.0, 1.0, 0.0, 0.0, 1.0, 0.0, 1.0, 1.0, 1.0, 1.0, 0.0, 1.0, 0.0, 0.0, 0.0, 0.0, 1.0, 0.0, 1.0, 1.0, 0.0, 1.0, 0.0, 0.0, 1.0, 1.0, 0.0, 0.0, 1.0, 0.0, 1.0, 1.0, 1.0, 1.0, 0.0, 1.0, 0.0, 0.0, 0.0, 0.0, 1.0, 0.0, 1.0, 1.0, 1.0, 1.0, 0.0, 1.0, 0.0, 0.0, 0.0, 0.0, 1.0, 0.0, 1.0, 1.0, 1.0, 1.0, 0.0, 1.0, 0.0, 0.0])
me_box002_006.materials.append(mat_wallmaterial)
me_box002_006.use_remesh_preserve_volume = False
me_box002_006.use_remesh_preserve_attributes = False
me_box002_006.use_mirror_vertex_groups = False
me_box002_006.update()
me_box001_002 = bpy.data.meshes.new('Box001.002')
me_box001_002.from_pydata([(1.5, 0.0, 5.0), (-1.5, 0.0, 5.0), (-1.5, 0.0, -5.0), (1.5, 0.0, -5.0), (1.5, 5.0, 5.0), (1.5, 5.0, -5.0), (-1.5, 5.0, -5.0), (-1.5, 5.0, 5.0)], [], [(0, 1, 2), (3, 0, 2), (4, 5, 6), (6, 7, 4), (0, 3, 5), (4, 0, 5), (3, 2, 6), (6, 5, 3), (2, 1, 7), (7, 6, 2), (1, 0, 4), (4, 7, 1)])
_uv = me_box001_002.uv_layers.new(name='UVMap')
_uv.uv.foreach_set('vector', [1.0, 0.0, 1.0, 1.0, 0.0, 1.0, 0.0, 0.0, 1.0, 0.0, 0.0, 1.0, 0.0, 0.0, 1.0, 0.0, 1.0, 1.0, 1.0, 1.0, 0.0, 1.0, 0.0, 0.0, 0.0, 0.0, 1.0, 0.0, 1.0, 1.0, 0.0, 1.0, 0.0, 0.0, 1.0, 1.0, 0.0, 0.0, 1.0, 0.0, 1.0, 1.0, 1.0, 1.0, 0.0, 1.0, 0.0, 0.0, 0.0, 0.0, 1.0, 0.0, 1.0, 1.0, 1.0, 1.0, 0.0, 1.0, 0.0, 0.0, 0.0, 0.0, 1.0, 0.0, 1.0, 1.0, 1.0, 1.0, 0.0, 1.0, 0.0, 0.0])
me_box001_002.materials.append(mat_wallmaterial)
me_box001_002.use_remesh_preserve_volume = False
me_box001_002.use_remesh_preserve_attributes = False
me_box001_002.use_mirror_vertex_groups = False
me_box001_002.update()
me_box002_005 = bpy.data.meshes.new('Box002.005')
me_box002_005.from_pydata([(-5.0, 0.0, 1.5), (-5.0, 0.0, -1.5), (5.0, 0.0, -1.5), (5.0, 0.0, 1.5), (-5.0, 5.0, 1.5), (5.0, 5.0, 1.5), (5.0, 5.0, -1.5), (-5.0, 5.0, -1.5)], [], [(0, 1, 2), (3, 0, 2), (4, 5, 6), (6, 7, 4), (0, 3, 5), (4, 0, 5), (3, 2, 6), (6, 5, 3), (2, 1, 7), (7, 6, 2), (1, 0, 4), (4, 7, 1)])
_uv = me_box002_005.uv_layers.new(name='UVMap')
_uv.uv.foreach_set('vector', [1.0, 0.0, 1.0, 1.0, 0.0, 1.0, 0.0, 0.0, 1.0, 0.0, 0.0, 1.0, 0.0, 0.0, 1.0, 0.0, 1.0, 1.0, 1.0, 1.0, 0.0, 1.0, 0.0, 0.0, 0.0, 0.0, 1.0, 0.0, 1.0, 1.0, 0.0, 1.0, 0.0, 0.0, 1.0, 1.0, 0.0, 0.0, 1.0, 0.0, 1.0, 1.0, 1.0, 1.0, 0.0, 1.0, 0.0, 0.0, 0.0, 0.0, 1.0, 0.0, 1.0, 1.0, 1.0, 1.0, 0.0, 1.0, 0.0, 0.0, 0.0, 0.0, 1.0, 0.0, 1.0, 1.0, 1.0, 1.0, 0.0, 1.0, 0.0, 0.0])
me_box002_005.materials.append(mat_wallmaterial)
me_box002_005.use_remesh_preserve_volume = False
me_box002_005.use_remesh_preserve_attributes = False
me_box002_005.use_mirror_vertex_groups = False
me_box002_005.update()
me_box015_002 = bpy.data.meshes.new('Box015.002')
me_box015_002.from_pydata([(5.0, 4.998, -1.5), (5.0, 5.002, -1.0), (4.0, 5.002, -1.0), (4.0, 4.998, -1.5), (5.0, 5.498, -1.504), (4.0, 5.498, -1.504), (4.0, 5.502, -1.004), (5.0, 5.502, -1.004), (2.997, 5.0, -1.5), (2.997, 5.0, -1.0), (0.9966, 5.0, -1.0), (0.9966, 5.0, -1.5), (2.997, 5.5, -1.5), (0.9966, 5.5, -1.5), (0.9966, 5.5, -1.0), (2.997, 5.5, -1.0), (1.503, 5.0, -0.9998), (1.003, 5.0, -0.9998), (1.003, 5.0, -3.0), (1.503, 5.0, -3.0), (1.503, 5.5, -0.9998), (1.503, 5.5, -3.0), (1.003, 5.5, -3.0), (1.003, 5.5, -0.9998), (1.5, 4.998, -4.0), (1.0, 5.002, -4.0), (1.0, 5.002, -5.0), (1.5, 4.998, -5.0), (1.504, 5.498, -4.0), (1.504, 5.498, -5.0), (1.004, 5.502, -5.0), (1.004, 5.502, -4.0)], [], [(0, 1, 2), (3, 0, 2), (4, 5, 6), (6, 7, 4), (0, 3, 5), (4, 0, 5), (3, 2, 6), (6, 5, 3), (2, 1, 7), (7, 6, 2), (1, 0, 4), (4, 7, 1), (8, 9, 10), (10, 11, 8), (12, 13, 14), (14, 15, 12), (8, 11, 13), (13, 12, 8), (11, 10, 14), (14, 13, 11), (10, 9, 15), (15, 14, 10), (9, 8, 12), (12, 15, 9), (16, 17, 18), (18, 19, 16), (20, 21, 22), (22, 23, 20), (16, 19, 21), (21, 20, 16), (19, 18, 22), (22, 21, 19), (18, 17, 23), (23, 22, 18), (17, 16, 20), (20, 23, 17), (24, 25, 26), (26, 27, 24), (28, 29, 30), (30, 31, 28), (24, 27, 29), (29, 28, 24), (27, 26, 30), (30, 29, 27), (26, 25, 31), (31, 30, 26), (25, 24, 28), (28, 31, 25)])
_uv = me_box015_002.uv_layers.new(name='UVMap')
_uv.uv.foreach_set('vector', [1.0, 0.0, 1.0, 1.0, 0.0, 1.0, 0.0, 0.0, 1.0, 0.0, 0.0, 1.0, 0.0, 0.0, 1.0, 0.0, 1.0, 1.0, 1.0, 1.0, 0.0, 1.0, 0.0, 0.0, 0.0, 0.0, 1.0, 0.0, 1.0, 1.0, 0.0, 1.0, 0.0, 0.0, 1.0, 1.0, 0.0, 0.0, 1.0, 0.0, 1.0, 1.0, 1.0, 1.0, 0.0, 1.0, 0.0, 0.0, 0.0, 0.0, 1.0, 0.0, 1.0, 1.0, 1.0, 1.0, 0.0, 1.0, 0.0, 0.0, 0.0, 0.0, 1.0, 0.0, 1.0, 1.0, 1.0, 1.0, 0.0, 1.0, 0.0, 0.0, 1.0, 0.0, 1.0, 1.0, 0.0, 1.0, 0.0, 1.0, 0.0, 0.0, 1.0, 0.0, 0.0, 0.0, 1.0, 0.0, 1.0, 1.0, 1.0, 1.0, 0.0, 1.0, 0.0, 0.0, 0.0, 0.0, 1.0, 0.0, 1.0, 1.0, 1.0, 1.0, 0.0, 1.0, 0.0, 0.0, 0.0, 0.0, 1.0, 0.0, 1.0, 1.0, 1.0, 1.0, 0.0, 1.0, 0.0, 0.0, 0.0, 0.0, 1.0, 0.0, 1.0, 1.0, 1.0, 1.0, 0.0, 1.0, 0.0, 0.0, 0.0, 0.0, 1.0, 0.0, 1.0, 1.0, 1.0, 1.0, 0.0, 1.0, 0.0, 0.0, 1.0, 0.0, 1.0, 1.0, 0.0, 1.0, 0.0, 1.0, 0.0, 0.0, 1.0, 0.0, 0.0, 0.0, 1.0, 0.0, 1.0, 1.0, 1.0, 1.0, 0.0, 1.0, 0.0, 0.0, 0.0, 0.0, 1.0, 0.0, 1.0, 1.0, 1.0, 1.0, 0.0, 1.0, 0.0, 0.0, 0.0, 0.0, 1.0, 0.0, 1.0, 1.0, 1.0, 1.0, 0.0, 1.0, 0.0, 0.0, 0.0, 0.0, 1.0, 0.0, 1.0, 1.0, 1.0, 1.0, 0.0, 1.0, 0.0, 0.0, 0.0, 0.0, 1.0, 0.0, 1.0, 1.0, 1.0, 1.0, 0.0, 1.0, 0.0, 0.0, 1.0, 0.0, 1.0, 1.0, 0.0, 1.0, 0.0, 1.0, 0.0, 0.0, 1.0, 0.0, 0.0, 0.0, 1.0, 0.0, 1.0, 1.0, 1.0, 1.0, 0.0, 1.0, 0.0, 0.0, 0.0, 0.0, 1.0, 0.0, 1.0, 1.0, 1.0, 1.0, 0.0, 1.0, 0.0, 0.0, 0.0, 0.0, 1.0, 0.0, 1.0, 1.0, 1.0, 1.0, 0.0, 1.0, 0.0, 0.0, 0.0, 0.0, 1.0, 0.0, 1.0, 1.0, 1.0, 1.0, 0.0, 1.0, 0.0, 0.0, 0.0, 0.0, 1.0, 0.0, 1.0, 1.0, 1.0, 1.0, 0.0, 1.0, 0.0, 0.0])
me_box015_002.materials.append(mat_wallmaterial)
me_box015_002.use_remesh_preserve_volume = False
me_box015_002.use_remesh_preserve_attributes = False
me_box015_002.use_mirror_vertex_groups = False
me_box015_002.update()
me_box014_002 = bpy.data.meshes.new('Box014.002')
me_box014_002.from_pydata([(1.5, 4.998, 5.0), (1.0, 5.002, 5.0), (1.0, 5.002, 4.0), (1.5, 4.998, 4.0), (1.504, 5.498, 5.0), (1.504, 5.498, 4.0), (1.004, 5.502, 4.0), (1.004, 5.502, 5.0), (1.5, 5.0, 2.997), (1.0, 5.0, 2.997), (1.0, 5.0, 0.9966), (1.5, 5.0, 0.9966), (1.5, 5.5, 2.997), (1.5, 5.5, 0.9966), (1.0, 5.5, 0.9966), (1.0, 5.5, 2.997), (0.9998, 5.0, 1.503), (0.9998, 5.0, 1.003), (3.0, 5.0, 1.003), (3.0, 5.0, 1.503), (0.9998, 5.5, 1.503), (3.0, 5.5, 1.503), (3.0, 5.5, 1.003), (0.9998, 5.5, 1.003), (4.0, 4.998, 1.5), (4.0, 5.002, 1.0), (5.0, 5.002, 1.0), (5.0, 4.998, 1.5), (4.0, 5.498, 1.504), (5.0, 5.498, 1.504), (5.0, 5.502, 1.004), (4.0, 5.502, 1.004)], [], [(0, 1, 2), (3, 0, 2), (4, 5, 6), (6, 7, 4), (0, 3, 5), (4, 0, 5), (3, 2, 6), (6, 5, 3), (2, 1, 7), (7, 6, 2), (1, 0, 4), (4, 7, 1), (8, 9, 10), (10, 11, 8), (12, 13, 14), (14, 15, 12), (8, 11, 13), (13, 12, 8), (11, 10, 14), (14, 13, 11), (10, 9, 15), (15, 14, 10), (9, 8, 12), (12, 15, 9), (16, 17, 18), (18, 19, 16), (20, 21, 22), (22, 23, 20), (16, 19, 21), (21, 20, 16), (19, 18, 22), (22, 21, 19), (18, 17, 23), (23, 22, 18), (17, 16, 20), (20, 23, 17), (24, 25, 26), (26, 27, 24), (28, 29, 30), (30, 31, 28), (24, 27, 29), (29, 28, 24), (27, 26, 30), (30, 29, 27), (26, 25, 31), (31, 30, 26), (25, 24, 28), (28, 31, 25)])
_uv = me_box014_002.uv_layers.new(name='UVMap')
_uv.uv.foreach_set('vector', [1.0, 0.0, 1.0, 1.0, 0.0, 1.0, 0.0, 0.0, 1.0, 0.0, 0.0, 1.0, 0.0, 0.0, 1.0, 0.0, 1.0, 1.0, 1.0, 1.0, 0.0, 1.0, 0.0, 0.0, 0.0, 0.0, 1.0, 0.0, 1.0, 1.0, 0.0, 1.0, 0.0, 0.0, 1.0, 1.0, 0.0, 0.0, 1.0, 0.0, 1.0, 1.0, 1.0, 1.0, 0.0, 1.0, 0.0, 0.0, 0.0, 0.0, 1.0, 0.0, 1.0, 1.0, 1.0, 1.0, 0.0, 1.0, 0.0, 0.0, 0.0, 0.0, 1.0, 0.0, 1.0, 1.0, 1.0, 1.0, 0.0, 1.0, 0.0, 0.0, 1.0, 0.0, 1.0, 1.0, 0.0, 1.0, 0.0, 1.0, 0.0, 0.0, 1.0, 0.0, 0.0, 0.0, 1.0, 0.0, 1.0, 1.0, 1.0, 1.0, 0.0, 1.0, 0.0, 0.0, 0.0, 0.0, 1.0, 0.0, 1.0, 1.0, 1.0, 1.0, 0.0, 1.0, 0.0, 0.0, 0.0, 0.0, 1.0, 0.0, 1.0, 1.0, 1.0, 1.0, 0.0, 1.0, 0.0, 0.0, 0.0, 0.0, 1.0, 0.0, 1.0, 1.0, 1.0, 1.0, 0.0, 1.0, 0.0, 0.0, 0.0, 0.0, 1.0, 0.0, 1.0, 1.0, 1.0, 1.0, 0.0, 1.0, 0.0, 0.0, 1.0, 0.0, 1.0, 1.0, 0.0, 1.0, 0.0, 1.0, 0.0, 0.0, 1.0, 0.0, 0.0, 0.0, 1.0, 0.0, 1.0, 1.0, 1.0, 1.0, 0.0, 1.0, 0.0, 0.0, 0.0, 0.0, 1.0, 0.0, 1.0, 1.0, 1.0, 1.0, 0.0, 1.0, 0.0, 0.0, 0.0, 0.0, 1.0, 0.0, 1.0, 1.0, 1.0, 1.0, 0.0, 1.0, 0.0, 0.0, 0.0, 0.0, 1.0, 0.0, 1.0, 1.0, 1.0, 1.0, 0.0, 1.0, 0.0, 0.0, 0.0, 0.0, 1.0, 0.0, 1.0, 1.0, 1.0, 1.0, 0.0, 1.0, 0.0, 0.0, 1.0, 0.0, 1.0, 1.0, 0.0, 1.0, 0.0, 1.0, 0.0, 0.0, 1.0, 0.0, 0.0, 0.0, 1.0, 0.0, 1.0, 1.0, 1.0, 1.0, 0.0, 1.0, 0.0, 0.0, 0.0, 0.0, 1.0, 0.0, 1.0, 1.0, 1.0, 1.0, 0.0, 1.0, 0.0, 0.0, 0.0, 0.0, 1.0, 0.0, 1.0, 1.0, 1.0, 1.0, 0.0, 1.0, 0.0, 0.0, 0.0, 0.0, 1.0, 0.0, 1.0, 1.0, 1.0, 1.0, 0.0, 1.0, 0.0, 0.0, 0.0, 0.0, 1.0, 0.0, 1.0, 1.0, 1.0, 1.0, 0.0, 1.0, 0.0, 0.0])
me_box014_002.materials.append(mat_wallmaterial)
me_box014_002.use_remesh_preserve_volume = False
me_box014_002.use_remesh_preserve_attributes = False
me_box014_002.use_mirror_vertex_groups = False
me_box014_002.update()
me_box013_002 = bpy.data.meshes.new('Box013.002')
me_box013_002.from_pydata([(-5.0, 4.998, 1.5), (-5.0, 5.002, 1.0), (-4.0, 5.002, 1.0), (-4.0, 4.998, 1.5), (-5.0, 5.498, 1.504), (-4.0, 5.498, 1.504), (-4.0, 5.502, 1.004), (-5.0, 5.502, 1.004), (-2.997, 5.0, 1.5), (-2.997, 5.0, 1.0), (-0.9966, 5.0, 1.0), (-0.9966, 5.0, 1.5), (-2.997, 5.5, 1.5), (-0.9966, 5.5, 1.5), (-0.9966, 5.5, 1.0), (-2.997, 5.5, 1.0), (-1.503, 5.0, 0.9998), (-1.003, 5.0, 0.9998), (-1.003, 5.0, 3.0), (-1.503, 5.0, 3.0), (-1.503, 5.5, 0.9998), (-1.503, 5.5, 3.0), (-1.003, 5.5, 3.0), (-1.003, 5.5, 0.9998), (-1.5, 4.998, 4.0), (-1.0, 5.002, 4.0), (-1.0, 5.002, 5.0), (-1.5, 4.998, 5.0), (-1.504, 5.498, 4.0), (-1.504, 5.498, 5.0), (-1.004, 5.502, 5.0), (-1.004, 5.502, 4.0)], [], [(0, 1, 2), (3, 0, 2), (4, 5, 6), (6, 7, 4), (0, 3, 5), (4, 0, 5), (3, 2, 6), (6, 5, 3), (2, 1, 7), (7, 6, 2), (1, 0, 4), (4, 7, 1), (8, 9, 10), (10, 11, 8), (12, 13, 14), (14, 15, 12), (8, 11, 13), (13, 12, 8), (11, 10, 14), (14, 13, 11), (10, 9, 15), (15, 14, 10), (9, 8, 12), (12, 15, 9), (16, 17, 18), (18, 19, 16), (20, 21, 22), (22, 23, 20), (16, 19, 21), (21, 20, 16), (19, 18, 22), (22, 21, 19), (18, 17, 23), (23, 22, 18), (17, 16, 20), (20, 23, 17), (24, 25, 26), (26, 27, 24), (28, 29, 30), (30, 31, 28), (24, 27, 29), (29, 28, 24), (27, 26, 30), (30, 29, 27), (26, 25, 31), (31, 30, 26), (25, 24, 28), (28, 31, 25)])
_uv = me_box013_002.uv_layers.new(name='UVMap')
_uv.uv.foreach_set('vector', [1.0, 0.0, 1.0, 1.0, 0.0, 1.0, 0.0, 0.0, 1.0, 0.0, 0.0, 1.0, 0.0, 0.0, 1.0, 0.0, 1.0, 1.0, 1.0, 1.0, 0.0, 1.0, 0.0, 0.0, 0.0, 0.0, 1.0, 0.0, 1.0, 1.0, 0.0, 1.0, 0.0, 0.0, 1.0, 1.0, 0.0, 0.0, 1.0, 0.0, 1.0, 1.0, 1.0, 1.0, 0.0, 1.0, 0.0, 0.0, 0.0, 0.0, 1.0, 0.0, 1.0, 1.0, 1.0, 1.0, 0.0, 1.0, 0.0, 0.0, 0.0, 0.0, 1.0, 0.0, 1.0, 1.0, 1.0, 1.0, 0.0, 1.0, 0.0, 0.0, 1.0, 0.0, 1.0, 1.0, 0.0, 1.0, 0.0, 1.0, 0.0, 0.0, 1.0, 0.0, 0.0, 0.0, 1.0, 0.0, 1.0, 1.0, 1.0, 1.0, 0.0, 1.0, 0.0, 0.0, 0.0, 0.0, 1.0, 0.0, 1.0, 1.0, 1.0, 1.0, 0.0, 1.0, 0.0, 0.0, 0.0, 0.0, 1.0, 0.0, 1.0, 1.0, 1.0, 1.0, 0.0, 1.0, 0.0, 0.0, 0.0, 0.0, 1.0, 0.0, 1.0, 1.0, 1.0, 1.0, 0.0, 1.0, 0.0, 0.0, 0.0, 0.0, 1.0, 0.0, 1.0, 1.0, 1.0, 1.0, 0.0, 1.0, 0.0, 0.0, 1.0, 0.0, 1.0, 1.0, 0.0, 1.0, 0.0, 1.0, 0.0, 0.0, 1.0, 0.0, 0.0, 0.0, 1.0, 0.0, 1.0, 1.0, 1.0, 1.0, 0.0, 1.0, 0.0, 0.0, 0.0, 0.0, 1.0, 0.0, 1.0, 1.0, 1.0, 1.0, 0.0, 1.0, 0.0, 0.0, 0.0, 0.0, 1.0, 0.0, 1.0, 1.0, 1.0, 1.0, 0.0, 1.0, 0.0, 0.0, 0.0, 0.0, 1.0, 0.0, 1.0, 1.0, 1.0, 1.0, 0.0, 1.0, 0.0, 0.0, 0.0, 0.0, 1.0, 0.0, 1.0, 1.0, 1.0, 1.0, 0.0, 1.0, 0.0, 0.0, 1.0, 0.0, 1.0, 1.0, 0.0, 1.0, 0.0, 1.0, 0.0, 0.0, 1.0, 0.0, 0.0, 0.0, 1.0, 0.0, 1.0, 1.0, 1.0, 1.0, 0.0, 1.0, 0.0, 0.0, 0.0, 0.0, 1.0, 0.0, 1.0, 1.0, 1.0, 1.0, 0.0, 1.0, 0.0, 0.0, 0.0, 0.0, 1.0, 0.0, 1.0, 1.0, 1.0, 1.0, 0.0, 1.0, 0.0, 0.0, 0.0, 0.0, 1.0, 0.0, 1.0, 1.0, 1.0, 1.0, 0.0, 1.0, 0.0, 0.0, 0.0, 0.0, 1.0, 0.0, 1.0, 1.0, 1.0, 1.0, 0.0, 1.0, 0.0, 0.0])
me_box013_002.materials.append(mat_wallmaterial)
me_box013_002.use_remesh_preserve_volume = False
me_box013_002.use_remesh_preserve_attributes = False
me_box013_002.use_mirror_vertex_groups = False
me_box013_002.update()
me_box012_002 = bpy.data.meshes.new('Box012.002')
me_box012_002.from_pydata([(-1.5, 4.998, -5.0), (-1.0, 5.002, -5.0), (-1.0, 5.002, -4.0), (-1.5, 4.998, -4.0), (-1.504, 5.498, -5.0), (-1.504, 5.498, -4.0), (-1.004, 5.502, -4.0), (-1.004, 5.502, -5.0), (-1.5, 5.0, -2.997), (-1.0, 5.0, -2.997), (-1.0, 5.0, -0.9966), (-1.5, 5.0, -0.9966), (-1.5, 5.5, -2.997), (-1.5, 5.5, -0.9966), (-1.0, 5.5, -0.9966), (-1.0, 5.5, -2.997), (-0.9998, 5.0, -1.503), (-0.9998, 5.0, -1.003), (-3.0, 5.0, -1.003), (-3.0, 5.0, -1.503), (-0.9998, 5.5, -1.503), (-3.0, 5.5, -1.503), (-3.0, 5.5, -1.003), (-0.9998, 5.5, -1.003), (-4.0, 4.998, -1.5), (-4.0, 5.002, -1.0), (-5.0, 5.002, -1.0), (-5.0, 4.998, -1.5), (-4.0, 5.498, -1.504), (-5.0, 5.498, -1.504), (-5.0, 5.502, -1.004), (-4.0, 5.502, -1.004)], [], [(0, 1, 2), (3, 0, 2), (4, 5, 6), (6, 7, 4), (0, 3, 5), (4, 0, 5), (3, 2, 6), (6, 5, 3), (2, 1, 7), (7, 6, 2), (1, 0, 4), (4, 7, 1), (8, 9, 10), (10, 11, 8), (12, 13, 14), (14, 15, 12), (8, 11, 13), (13, 12, 8), (11, 10, 14), (14, 13, 11), (10, 9, 15), (15, 14, 10), (9, 8, 12), (12, 15, 9), (16, 17, 18), (18, 19, 16), (20, 21, 22), (22, 23, 20), (16, 19, 21), (21, 20, 16), (19, 18, 22), (22, 21, 19), (18, 17, 23), (23, 22, 18), (17, 16, 20), (20, 23, 17), (24, 25, 26), (26, 27, 24), (28, 29, 30), (30, 31, 28), (24, 27, 29), (29, 28, 24), (27, 26, 30), (30, 29, 27), (26, 25, 31), (31, 30, 26), (25, 24, 28), (28, 31, 25)])
_uv = me_box012_002.uv_layers.new(name='UVMap')
_uv.uv.foreach_set('vector', [1.0, 0.0, 1.0, 1.0, 0.0, 1.0, 0.0, 0.0, 1.0, 0.0, 0.0, 1.0, 0.0, 0.0, 1.0, 0.0, 1.0, 1.0, 1.0, 1.0, 0.0, 1.0, 0.0, 0.0, 0.0, 0.0, 1.0, 0.0, 1.0, 1.0, 0.0, 1.0, 0.0, 0.0, 1.0, 1.0, 0.0, 0.0, 1.0, 0.0, 1.0, 1.0, 1.0, 1.0, 0.0, 1.0, 0.0, 0.0, 0.0, 0.0, 1.0, 0.0, 1.0, 1.0, 1.0, 1.0, 0.0, 1.0, 0.0, 0.0, 0.0, 0.0, 1.0, 0.0, 1.0, 1.0, 1.0, 1.0, 0.0, 1.0, 0.0, 0.0, 1.0, 0.0, 1.0, 1.0, 0.0, 1.0, 0.0, 1.0, 0.0, 0.0, 1.0, 0.0, 0.0, 0.0, 1.0, 0.0, 1.0, 1.0, 1.0, 1.0, 0.0, 1.0, 0.0, 0.0, 0.0, 0.0, 1.0, 0.0, 1.0, 1.0, 1.0, 1.0, 0.0, 1.0, 0.0, 0.0, 0.0, 0.0, 1.0, 0.0, 1.0, 1.0, 1.0, 1.0, 0.0, 1.0, 0.0, 0.0, 0.0, 0.0, 1.0, 0.0, 1.0, 1.0, 1.0, 1.0, 0.0, 1.0, 0.0, 0.0, 0.0, 0.0, 1.0, 0.0, 1.0, 1.0, 1.0, 1.0, 0.0, 1.0, 0.0, 0.0, 1.0, 0.0, 1.0, 1.0, 0.0, 1.0, 0.0, 1.0, 0.0, 0.0, 1.0, 0.0, 0.0, 0.0, 1.0, 0.0, 1.0, 1.0, 1.0, 1.0, 0.0, 1.0, 0.0, 0.0, 0.0, 0.0, 1.0, 0.0, 1.0, 1.0, 1.0, 1.0, 0.0, 1.0, 0.0, 0.0, 0.0, 0.0, 1.0, 0.0, 1.0, 1.0, 1.0, 1.0, 0.0, 1.0, 0.0, 0.0, 0.0, 0.0, 1.0, 0.0, 1.0, 1.0, 1.0, 1.0, 0.0, 1.0, 0.0, 0.0, 0.0, 0.0, 1.0, 0.0, 1.0, 1.0, 1.0, 1.0, 0.0, 1.0, 0.0, 0.0, 1.0, 0.0, 1.0, 1.0, 0.0, 1.0, 0.0, 1.0, 0.0, 0.0, 1.0, 0.0, 0.0, 0.0, 1.0, 0.0, 1.0, 1.0, 1.0, 1.0, 0.0, 1.0, 0.0, 0.0, 0.0, 0.0, 1.0, 0.0, 1.0, 1.0, 1.0, 1.0, 0.0, 1.0, 0.0, 0.0, 0.0, 0.0, 1.0, 0.0, 1.0, 1.0, 1.0, 1.0, 0.0, 1.0, 0.0, 0.0, 0.0, 0.0, 1.0, 0.0, 1.0, 1.0, 1.0, 1.0, 0.0, 1.0, 0.0, 0.0, 0.0, 0.0, 1.0, 0.0, 1.0, 1.0, 1.0, 1.0, 0.0, 1.0, 0.0, 0.0])
me_box012_002.materials.append(mat_wallmaterial)
me_box012_002.use_remesh_preserve_volume = False
me_box012_002.use_remesh_preserve_attributes = False
me_box012_002.use_mirror_vertex_groups = False
me_box012_002.update()
me_tilebase100_002 = bpy.data.meshes.new('Tilebase100.002')
me_tilebase100_002.from_pydata([(-5.0, -1.0, 5.0), (-5.0, -1.0, -5.0), (5.0, -1.0, -5.0), (5.0, -1.0, 5.0), (-5.0, 0.0, 5.0), (5.0, 0.0, 5.0), (5.0, 0.0, -5.0), (-5.0, 0.0, -5.0)], [], [(0, 1, 2), (3, 0, 2), (4, 5, 6), (6, 7, 4), (0, 3, 5), (4, 0, 5), (3, 2, 6), (6, 5, 3), (2, 1, 7), (7, 6, 2), (1, 0, 4), (4, 7, 1)])
_uv = me_tilebase100_002.uv_layers.new(name='UVMap')
_uv.uv.foreach_set('vector', [1.0, 0.0, 1.0, 1.0, 0.0, 1.0, 0.0, 0.0, 1.0, 0.0, 0.0, 1.0, 0.0, 0.0, 1.0, 0.0, 1.0, 1.0, 1.0, 1.0, 0.0, 1.0, 0.0, 0.0, 0.0, 0.0, 1.0, 0.0, 1.0, 1.0, 0.0, 1.0, 0.0, 0.0, 1.0, 1.0, 0.0, 0.0, 1.0, 0.0, 1.0, 1.0, 1.0, 1.0, 0.0, 1.0, 0.0, 0.0, 0.0, 0.0, 1.0, 0.0, 1.0, 1.0, 1.0, 1.0, 0.0, 1.0, 0.0, 0.0, 0.0, 0.0, 1.0, 0.0, 1.0, 1.0, 1.0, 1.0, 0.0, 1.0, 0.0, 0.0])
me_tilebase100_002.materials.append(mat_wire_061135006)
me_tilebase100_002.use_remesh_preserve_volume = False
me_tilebase100_002.use_remesh_preserve_attributes = False
me_tilebase100_002.use_mirror_vertex_groups = False
me_tilebase100_002.update()
me_box002_004 = bpy.data.meshes.new('Box002.004')
me_box002_004.from_pydata([(-5.0, 0.0, 1.5), (-5.0, 0.0, -1.5), (5.0, 0.0, -1.5), (5.0, 0.0, 1.5), (-5.0, 5.0, 1.5), (5.0, 5.0, 1.5), (5.0, 5.0, -1.5), (-5.0, 5.0, -1.5)], [], [(0, 1, 2), (3, 0, 2), (4, 5, 6), (6, 7, 4), (0, 3, 5), (4, 0, 5), (3, 2, 6), (6, 5, 3), (2, 1, 7), (7, 6, 2), (1, 0, 4), (4, 7, 1)])
_uv = me_box002_004.uv_layers.new(name='UVMap')
_uv.uv.foreach_set('vector', [1.0, 0.0, 1.0, 1.0, 0.0, 1.0, 0.0, 0.0, 1.0, 0.0, 0.0, 1.0, 0.0, 0.0, 1.0, 0.0, 1.0, 1.0, 1.0, 1.0, 0.0, 1.0, 0.0, 0.0, 0.0, 0.0, 1.0, 0.0, 1.0, 1.0, 0.0, 1.0, 0.0, 0.0, 1.0, 1.0, 0.0, 0.0, 1.0, 0.0, 1.0, 1.0, 1.0, 1.0, 0.0, 1.0, 0.0, 0.0, 0.0, 0.0, 1.0, 0.0, 1.0, 1.0, 1.0, 1.0, 0.0, 1.0, 0.0, 0.0, 0.0, 0.0, 1.0, 0.0, 1.0, 1.0, 1.0, 1.0, 0.0, 1.0, 0.0, 0.0])
me_box002_004.materials.append(mat_wallmaterial)
me_box002_004.use_remesh_preserve_volume = False
me_box002_004.use_remesh_preserve_attributes = False
me_box002_004.use_mirror_vertex_groups = False
me_box002_004.update()
me_box002_003 = bpy.data.meshes.new('Box002.003')
me_box002_003.from_pydata([(-5.0, 0.0, 1.5), (-5.0, 0.0, -1.5), (5.0, 0.0, -1.5), (5.0, 0.0, 1.5), (-5.0, 5.0, 1.5), (5.0, 5.0, 1.5), (5.0, 5.0, -1.5), (-5.0, 5.0, -1.5)], [], [(0, 1, 2), (3, 0, 2), (4, 5, 6), (6, 7, 4), (0, 3, 5), (4, 0, 5), (3, 2, 6), (6, 5, 3), (2, 1, 7), (7, 6, 2), (1, 0, 4), (4, 7, 1)])
_uv = me_box002_003.uv_layers.new(name='UVMap')
_uv.uv.foreach_set('vector', [1.0, 0.0, 1.0, 1.0, 0.0, 1.0, 0.0, 0.0, 1.0, 0.0, 0.0, 1.0, 0.0, 0.0, 1.0, 0.0, 1.0, 1.0, 1.0, 1.0, 0.0, 1.0, 0.0, 0.0, 0.0, 0.0, 1.0, 0.0, 1.0, 1.0, 0.0, 1.0, 0.0, 0.0, 1.0, 1.0, 0.0, 0.0, 1.0, 0.0, 1.0, 1.0, 1.0, 1.0, 0.0, 1.0, 0.0, 0.0, 0.0, 0.0, 1.0, 0.0, 1.0, 1.0, 1.0, 1.0, 0.0, 1.0, 0.0, 0.0, 0.0, 0.0, 1.0, 0.0, 1.0, 1.0, 1.0, 1.0, 0.0, 1.0, 0.0, 0.0])
me_box002_003.materials.append(mat_wallmaterial)
me_box002_003.use_remesh_preserve_volume = False
me_box002_003.use_remesh_preserve_attributes = False
me_box002_003.use_mirror_vertex_groups = False
me_box002_003.update()
me_box002_012 = bpy.data.meshes.new('Box002.012')
me_box002_012.from_pydata([(-0.611, 5.0, 1.138), (-1.641, 5.01, 1.138), (-1.641, 5.01, 1.678), (-0.611, 5.0, 1.678), (-0.611, 5.4, 1.138), (-1.641, 5.41, 1.138), (-1.641, 5.41, 1.678), (-0.611, 5.4, 1.678)], [], [(4, 0, 1, 5), (5, 1, 2, 6), (6, 2, 3, 7), (7, 3, 0, 4), (0, 3, 2, 1), (7, 4, 5, 6)])
_uv = me_box002_012.uv_layers.new(name='UVMap')
_uv.uv.foreach_set('vector', [0.0, 0.0, 0.0, 0.0, 0.0, 0.0, 0.0, 0.0, 0.0, 0.0, 0.0, 0.0, 0.0, 0.0, 0.0, 0.0, 0.0, 0.0, 0.0, 0.0, 0.0, 0.0, 0.0, 0.0, 0.0, 0.0, 0.0, 0.0, 0.0, 0.0, 0.0, 0.0, 0.0, 0.0, 0.0, 0.0, 0.0, 0.0, 0.0, 0.0, 0.0, 0.0, 0.0, 0.0, 0.0, 0.0, 0.0, 0.0])
me_box002_012.materials.append(mat_wallmaterial)
me_box002_012.use_remesh_preserve_volume = False
me_box002_012.use_remesh_preserve_attributes = False
me_box002_012.use_mirror_vertex_groups = False
me_box002_012.update()
me_box002_011 = bpy.data.meshes.new('Box002.011')
me_box002_011.from_pydata([(-1.075, 5.005, 1.127), (-1.075, 5.005, 1.67), (-1.075, 5.405, 1.127), (-1.075, 5.405, 1.67), (-1.075, 5.005, 1.127), (-1.637, 5.005, 1.127), (-1.637, 5.005, 1.67), (-1.075, 5.005, 1.67), (-1.075, 5.405, 1.127), (-1.637, 5.405, 1.127), (-1.637, 5.405, 1.67), (-1.075, 5.405, 1.67), (-1.085, 5.005, 1.127), (-1.085, 5.005, 1.67), (-1.085, 5.405, 1.127), (-1.085, 5.405, 1.67), (-1.085, 5.005, 1.127), (-1.647, 5.005, 1.127), (-1.647, 5.005, 1.67), (-1.085, 5.005, 1.67), (-1.085, 5.405, 1.127), (-1.647, 5.405, 1.127), (-1.647, 5.405, 1.67), (-1.085, 5.405, 1.67)], [], [(2, 3, 1, 0), (8, 9, 5, 4), (9, 10, 6, 5), (10, 11, 7, 6), (11, 8, 4, 7), (4, 5, 6, 7), (11, 10, 9, 8), (14, 12, 13, 15), (20, 16, 17, 21), (21, 17, 18, 22), (22, 18, 19, 23), (23, 19, 16, 20), (16, 19, 18, 17), (23, 20, 21, 22), (0, 1, 13, 12), (1, 3, 15, 13), (3, 2, 14, 15), (2, 0, 12, 14)])
_uv = me_box002_011.uv_layers.new(name='UVMap')
_uv.uv.foreach_set('vector', [0.0, 0.0, 0.0, 0.0, 0.0, 0.0, 0.0, 0.0, 0.0, 0.0, 0.0, 0.0, 0.0, 0.0, 0.0, 0.0, 0.0, 0.0, 0.0, 0.0, 0.0, 0.0, 0.0, 0.0, 0.0, 0.0, 0.0, 0.0, 0.0, 0.0, 0.0, 0.0, 0.0, 0.0, 0.0, 0.0, 0.0, 0.0, 0.0, 0.0, 0.0, 0.0, 0.0, 0.0, 0.0, 0.0, 0.0, 0.0, 0.0, 0.0, 0.0, 0.0, 0.0, 0.0, 0.0, 0.0, 0.0, 0.0, 0.0, 0.0, 0.0, 0.0, 0.0, 0.0, 0.0, 0.0, 0.0, 0.0, 0.0, 0.0, 0.0, 0.0, 0.0, 0.0, 0.0, 0.0, 0.0, 0.0, 0.0, 0.0, 0.0, 0.0, 0.0, 0.0, 0.0, 0.0, 0.0, 0.0, 0.0, 0.0, 0.0, 0.0, 0.0, 0.0, 0.0, 0.0, 0.0, 0.0, 0.0, 0.0, 0.0, 0.0, 0.0, 0.0, 0.0, 0.0, 0.0, 0.0, 0.0, 0.0, 0.0, 0.0, 0.0, 0.0, 0.0, 0.0, 0.0, 0.0, 0.0, 0.0, 0.0, 0.0, 0.0, 0.0, 0.0, 0.0, 0.0, 0.0, 0.0, 0.0, 0.0, 0.0, 0.0, 0.0, 0.0, 0.0, 0.0, 0.0, 0.0, 0.0, 0.0, 0.0, 0.0, 0.0])
me_box002_011.materials.append(mat_wallmaterial)
me_box002_011.use_remesh_preserve_volume = False
me_box002_011.use_remesh_preserve_attributes = False
me_box002_011.use_mirror_vertex_groups = False
me_box002_011.update()
me_box002_010 = bpy.data.meshes.new('Box002.010')
me_box002_010.from_pydata([(-4.971, 0.0, 1.672), (-4.971, 0.0, -1.674), (-1.643, 0.0, -1.674), (-1.643, 0.0, 1.672), (-4.971, 5.0, 1.672), (-1.643, 5.0, 1.672), (-1.643, 5.0, -1.674), (-4.971, 5.0, -1.674), (-3.971, 4.998, -1.665), (-3.971, 5.002, -1.107), (-4.971, 5.002, -1.107), (-4.971, 4.998, -1.665), (-3.971, 5.498, -1.669), (-4.971, 5.498, -1.669), (-4.971, 5.502, -1.112), (-3.971, 5.502, -1.112), (-1.649, 5.005, -1.12), (-1.649, 5.005, -1.663), (-1.649, 5.405, -1.12), (-1.649, 5.405, -1.663), (-1.649, 5.005, -1.12), (-2.643, 5.005, -1.12), (-2.643, 5.005, -1.663), (-1.649, 5.005, -1.663), (-1.649, 5.405, -1.12), (-2.643, 5.405, -1.12), (-2.643, 5.405, -1.663), (-1.649, 5.405, -1.663), (-3.971, 4.998, 1.682), (-3.971, 5.002, 1.124), (-4.971, 5.002, 1.124), (-4.971, 4.998, 1.682), (-3.971, 5.498, 1.687), (-4.971, 5.498, 1.687), (-4.971, 5.502, 1.129), (-3.971, 5.502, 1.129), (-1.649, 5.005, 1.137), (-1.649, 5.005, 1.681), (-1.649, 5.405, 1.137), (-1.649, 5.405, 1.681), (-1.649, 5.005, 1.137), (-2.643, 5.005, 1.137), (-2.643, 5.005, 1.681), (-1.649, 5.005, 1.681), (-1.649, 5.405, 1.137), (-2.643, 5.405, 1.137), (-2.643, 5.405, 1.681), (-1.649, 5.405, 1.681)], [], [(0, 1, 2), (3, 0, 2), (4, 5, 6), (6, 7, 4), (0, 3, 5), (4, 0, 5), (3, 2, 6), (6, 5, 3), (2, 1, 7), (7, 6, 2), (1, 0, 4), (4, 7, 1), (8, 9, 10), (10, 11, 8), (12, 13, 14), (14, 15, 12), (8, 11, 13), (13, 12, 8), (11, 10, 14), (14, 13, 11), (10, 9, 15), (15, 14, 10), (9, 8, 12), (12, 15, 9), (18, 19, 17, 16), (24, 25, 21, 20), (25, 26, 22, 21), (26, 27, 23, 22), (27, 24, 20, 23), (20, 21, 22, 23), (27, 26, 25, 24), (28, 30, 29), (30, 28, 31), (32, 34, 33), (34, 32, 35), (28, 33, 31), (33, 28, 32), (31, 34, 30), (34, 31, 33), (30, 35, 29), (35, 30, 34), (29, 32, 28), (32, 29, 35), (38, 36, 37, 39), (44, 40, 41, 45), (45, 41, 42, 46), (46, 42, 43, 47), (47, 43, 40, 44), (40, 43, 42, 41), (47, 44, 45, 46)])
_uv = me_box002_010.uv_layers.new(name='UVMap')
_uv.uv.foreach_set('vector', [1.0, 0.0, 1.0, 1.0, 0.0, 1.0, 0.0, 0.0, 1.0, 0.0, 0.0, 1.0, 0.0, 0.0, 1.0, 0.0, 1.0, 1.0, 1.0, 1.0, 0.0, 1.0, 0.0, 0.0, 0.0, 0.0, 1.0, 0.0, 1.0, 1.0, 0.0, 1.0, 0.0, 0.0, 1.0, 1.0, 0.0, 0.0, 1.0, 0.0, 1.0, 1.0, 1.0, 1.0, 0.0, 1.0, 0.0, 0.0, 0.0, 0.0, 1.0, 0.0, 1.0, 1.0, 1.0, 1.0, 0.0, 1.0, 0.0, 0.0, 0.0, 0.0, 1.0, 0.0, 1.0, 1.0, 1.0, 1.0, 0.0, 1.0, 0.0, 0.0, 1.0, 0.0, 1.0, 1.0, 0.0, 1.0, 0.0, 1.0, 0.0, 0.0, 1.0, 0.0, 0.0, 0.0, 1.0, 0.0, 1.0, 1.0, 1.0, 1.0, 0.0, 1.0, 0.0, 0.0, 0.0, 0.0, 1.0, 0.0, 1.0, 1.0, 1.0, 1.0, 0.0, 1.0, 0.0, 0.0, 0.0, 0.0, 1.0, 0.0, 1.0, 1.0, 1.0, 1.0, 0.0, 1.0, 0.0, 0.0, 0.0, 0.0, 1.0, 0.0, 1.0, 1.0, 1.0, 1.0, 0.0, 1.0, 0.0, 0.0, 0.0, 0.0, 1.0, 0.0, 1.0, 1.0, 1.0, 1.0, 0.0, 1.0, 0.0, 0.0, 0.0, 0.0, 0.0, 0.0, 0.0, 0.0, 0.0, 0.0, 0.0, 0.0, 0.0, 0.0, 0.0, 0.0, 0.0, 0.0, 0.0, 0.0, 0.0, 0.0, 0.0, 0.0, 0.0, 0.0, 0.0, 0.0, 0.0, 0.0, 0.0, 0.0, 0.0, 0.0, 0.0, 0.0, 0.0, 0.0, 0.0, 0.0, 0.0, 0.0, 0.0, 0.0, 0.0, 0.0, 0.0, 0.0, 0.0, 0.0, 0.0, 0.0, 0.0, 0.0, 0.0, 0.0, 0.0, 0.0, 1.0, 0.0, 0.0, 1.0, 1.0, 1.0, 0.0, 1.0, 1.0, 0.0, 0.0, 0.0, 0.0, 0.0, 1.0, 1.0, 1.0, 0.0, 1.0, 1.0, 0.0, 0.0, 0.0, 1.0, 0.0, 0.0, 1.0, 1.0, 1.0, 0.0, 1.0, 1.0, 0.0, 0.0, 0.0, 1.0, 0.0, 0.0, 1.0, 1.0, 1.0, 0.0, 1.0, 1.0, 0.0, 0.0, 0.0, 1.0, 0.0, 0.0, 1.0, 1.0, 1.0, 0.0, 1.0, 1.0, 0.0, 0.0, 0.0, 1.0, 0.0, 0.0, 1.0, 1.0, 1.0, 0.0, 1.0, 1.0, 0.0, 0.0, 0.0, 1.0, 0.0, 0.0, 0.0, 0.0, 0.0, 0.0, 0.0, 0.0, 0.0, 0.0, 0.0, 0.0, 0.0, 0.0, 0.0, 0.0, 0.0, 0.0, 0.0, 0.0, 0.0, 0.0, 0.0, 0.0, 0.0, 0.0, 0.0, 0.0, 0.0, 0.0, 0.0, 0.0, 0.0, 0.0, 0.0, 0.0, 0.0, 0.0, 0.0, 0.0, 0.0, 0.0, 0.0, 0.0, 0.0, 0.0, 0.0, 0.0, 0.0, 0.0, 0.0, 0.0, 0.0, 0.0, 0.0, 0.0])
me_box002_010.materials.append(mat_wallmaterial)
me_box002_010.use_remesh_preserve_volume = False
me_box002_010.use_remesh_preserve_attributes = False
me_box002_010.use_mirror_vertex_groups = False
me_box002_010.update()
me_tilebase100_001 = bpy.data.meshes.new('Tilebase100.001')
me_tilebase100_001.from_pydata([(-5.0, -1.0, 5.0), (-5.0, -1.0, -5.0), (5.0, -1.0, -5.0), (5.0, -1.0, 5.0), (-5.0, 0.0, 5.0), (5.0, 0.0, 5.0), (5.0, 0.0, -5.0), (-5.0, 0.0, -5.0)], [], [(0, 1, 2), (3, 0, 2), (4, 5, 6), (6, 7, 4), (0, 3, 5), (4, 0, 5), (3, 2, 6), (6, 5, 3), (2, 1, 7), (7, 6, 2), (1, 0, 4), (4, 7, 1)])
_uv = me_tilebase100_001.uv_layers.new(name='UVMap')
_uv.uv.foreach_set('vector', [1.0, 0.0, 1.0, 1.0, 0.0, 1.0, 0.0, 0.0, 1.0, 0.0, 0.0, 1.0, 0.0, 0.0, 1.0, 0.0, 1.0, 1.0, 1.0, 1.0, 0.0, 1.0, 0.0, 0.0, 0.0, 0.0, 1.0, 0.0, 1.0, 1.0, 0.0, 1.0, 0.0, 0.0, 1.0, 1.0, 0.0, 0.0, 1.0, 0.0, 1.0, 1.0, 1.0, 1.0, 0.0, 1.0, 0.0, 0.0, 0.0, 0.0, 1.0, 0.0, 1.0, 1.0, 1.0, 1.0, 0.0, 1.0, 0.0, 0.0, 0.0, 0.0, 1.0, 0.0, 1.0, 1.0, 1.0, 1.0, 0.0, 1.0, 0.0, 0.0])
me_tilebase100_001.materials.append(mat_wire_061135006)
me_tilebase100_001.use_remesh_preserve_volume = False
me_tilebase100_001.use_remesh_preserve_attributes = False
me_tilebase100_001.use_mirror_vertex_groups = False
me_tilebase100_001.update()
me_box012_001 = bpy.data.meshes.new('Box012.001')
me_box012_001.from_pydata([(-1.5, 4.998, -5.0), (-1.0, 5.002, -5.0), (-1.0, 5.002, -4.0), (-1.5, 4.998, -4.0), (-1.504, 5.498, -5.0), (-1.504, 5.498, -4.0), (-1.004, 5.502, -4.0), (-1.004, 5.502, -5.0), (-1.5, 5.0, -2.997), (-1.0, 5.0, -2.997), (-1.0, 5.0, -0.9966), (-1.5, 5.0, -0.9966), (-1.5, 5.5, -2.997), (-1.5, 5.5, -0.9966), (-1.0, 5.5, -0.9966), (-1.0, 5.5, -2.997), (-0.9998, 5.0, -1.503), (-0.9998, 5.0, -1.003), (-3.0, 5.0, -1.003), (-3.0, 5.0, -1.503), (-0.9998, 5.5, -1.503), (-3.0, 5.5, -1.503), (-3.0, 5.5, -1.003), (-0.9998, 5.5, -1.003), (-4.0, 4.998, -1.5), (-4.0, 5.002, -1.0), (-5.0, 5.002, -1.0), (-5.0, 4.998, -1.5), (-4.0, 5.498, -1.504), (-5.0, 5.498, -1.504), (-5.0, 5.502, -1.004), (-4.0, 5.502, -1.004)], [], [(0, 1, 2), (3, 0, 2), (4, 5, 6), (6, 7, 4), (0, 3, 5), (4, 0, 5), (3, 2, 6), (6, 5, 3), (2, 1, 7), (7, 6, 2), (1, 0, 4), (4, 7, 1), (8, 9, 10), (10, 11, 8), (12, 13, 14), (14, 15, 12), (8, 11, 13), (13, 12, 8), (11, 10, 14), (14, 13, 11), (10, 9, 15), (15, 14, 10), (9, 8, 12), (12, 15, 9), (16, 17, 18), (18, 19, 16), (20, 21, 22), (22, 23, 20), (16, 19, 21), (21, 20, 16), (19, 18, 22), (22, 21, 19), (18, 17, 23), (23, 22, 18), (17, 16, 20), (20, 23, 17), (24, 25, 26), (26, 27, 24), (28, 29, 30), (30, 31, 28), (24, 27, 29), (29, 28, 24), (27, 26, 30), (30, 29, 27), (26, 25, 31), (31, 30, 26), (25, 24, 28), (28, 31, 25)])
_uv = me_box012_001.uv_layers.new(name='UVMap')
_uv.uv.foreach_set('vector', [1.0, 0.0, 1.0, 1.0, 0.0, 1.0, 0.0, 0.0, 1.0, 0.0, 0.0, 1.0, 0.0, 0.0, 1.0, 0.0, 1.0, 1.0, 1.0, 1.0, 0.0, 1.0, 0.0, 0.0, 0.0, 0.0, 1.0, 0.0, 1.0, 1.0, 0.0, 1.0, 0.0, 0.0, 1.0, 1.0, 0.0, 0.0, 1.0, 0.0, 1.0, 1.0, 1.0, 1.0, 0.0, 1.0, 0.0, 0.0, 0.0, 0.0, 1.0, 0.0, 1.0, 1.0, 1.0, 1.0, 0.0, 1.0, 0.0, 0.0, 0.0, 0.0, 1.0, 0.0, 1.0, 1.0, 1.0, 1.0, 0.0, 1.0, 0.0, 0.0, 1.0, 0.0, 1.0, 1.0, 0.0, 1.0, 0.0, 1.0, 0.0, 0.0, 1.0, 0.0, 0.0, 0.0, 1.0, 0.0, 1.0, 1.0, 1.0, 1.0, 0.0, 1.0, 0.0, 0.0, 0.0, 0.0, 1.0, 0.0, 1.0, 1.0, 1.0, 1.0, 0.0, 1.0, 0.0, 0.0, 0.0, 0.0, 1.0, 0.0, 1.0, 1.0, 1.0, 1.0, 0.0, 1.0, 0.0, 0.0, 0.0, 0.0, 1.0, 0.0, 1.0, 1.0, 1.0, 1.0, 0.0, 1.0, 0.0, 0.0, 0.0, 0.0, 1.0, 0.0, 1.0, 1.0, 1.0, 1.0, 0.0, 1.0, 0.0, 0.0, 1.0, 0.0, 1.0, 1.0, 0.0, 1.0, 0.0, 1.0, 0.0, 0.0, 1.0, 0.0, 0.0, 0.0, 1.0, 0.0, 1.0, 1.0, 1.0, 1.0, 0.0, 1.0, 0.0, 0.0, 0.0, 0.0, 1.0, 0.0, 1.0, 1.0, 1.0, 1.0, 0.0, 1.0, 0.0, 0.0, 0.0, 0.0, 1.0, 0.0, 1.0, 1.0, 1.0, 1.0, 0.0, 1.0, 0.0, 0.0, 0.0, 0.0, 1.0, 0.0, 1.0, 1.0, 1.0, 1.0, 0.0, 1.0, 0.0, 0.0, 0.0, 0.0, 1.0, 0.0, 1.0, 1.0, 1.0, 1.0, 0.0, 1.0, 0.0, 0.0, 1.0, 0.0, 1.0, 1.0, 0.0, 1.0, 0.0, 1.0, 0.0, 0.0, 1.0, 0.0, 0.0, 0.0, 1.0, 0.0, 1.0, 1.0, 1.0, 1.0, 0.0, 1.0, 0.0, 0.0, 0.0, 0.0, 1.0, 0.0, 1.0, 1.0, 1.0, 1.0, 0.0, 1.0, 0.0, 0.0, 0.0, 0.0, 1.0, 0.0, 1.0, 1.0, 1.0, 1.0, 0.0, 1.0, 0.0, 0.0, 0.0, 0.0, 1.0, 0.0, 1.0, 1.0, 1.0, 1.0, 0.0, 1.0, 0.0, 0.0, 0.0, 0.0, 1.0, 0.0, 1.0, 1.0, 1.0, 1.0, 0.0, 1.0, 0.0, 0.0])
me_box012_001.materials.append(mat_wallmaterial)
me_box012_001.use_remesh_preserve_volume = False
me_box012_001.use_remesh_preserve_attributes = False
me_box012_001.use_mirror_vertex_groups = False
me_box012_001.update()
me_box013_001 = bpy.data.meshes.new('Box013.001')
me_box013_001.from_pydata([(-5.0, 4.998, 1.5), (-5.0, 5.002, 1.0), (-4.0, 5.002, 1.0), (-4.0, 4.998, 1.5), (-5.0, 5.498, 1.504), (-4.0, 5.498, 1.504), (-4.0, 5.502, 1.004), (-5.0, 5.502, 1.004), (-2.997, 5.0, 1.5), (-2.997, 5.0, 1.0), (-0.9966, 5.0, 1.0), (-0.9966, 5.0, 1.5), (-2.997, 5.5, 1.5), (-0.9966, 5.5, 1.5), (-0.9966, 5.5, 1.0), (-2.997, 5.5, 1.0), (-1.503, 5.0, 0.9998), (-1.003, 5.0, 0.9998), (-1.003, 5.0, 3.0), (-1.503, 5.0, 3.0), (-1.503, 5.5, 0.9998), (-1.503, 5.5, 3.0), (-1.003, 5.5, 3.0), (-1.003, 5.5, 0.9998), (-1.5, 4.998, 4.0), (-1.0, 5.002, 4.0), (-1.0, 5.002, 5.0), (-1.5, 4.998, 5.0), (-1.504, 5.498, 4.0), (-1.504, 5.498, 5.0), (-1.004, 5.502, 5.0), (-1.004, 5.502, 4.0)], [], [(0, 1, 2), (3, 0, 2), (4, 5, 6), (6, 7, 4), (0, 3, 5), (4, 0, 5), (3, 2, 6), (6, 5, 3), (2, 1, 7), (7, 6, 2), (1, 0, 4), (4, 7, 1), (8, 9, 10), (10, 11, 8), (12, 13, 14), (14, 15, 12), (8, 11, 13), (13, 12, 8), (11, 10, 14), (14, 13, 11), (10, 9, 15), (15, 14, 10), (9, 8, 12), (12, 15, 9), (16, 17, 18), (18, 19, 16), (20, 21, 22), (22, 23, 20), (16, 19, 21), (21, 20, 16), (19, 18, 22), (22, 21, 19), (18, 17, 23), (23, 22, 18), (17, 16, 20), (20, 23, 17), (24, 25, 26), (26, 27, 24), (28, 29, 30), (30, 31, 28), (24, 27, 29), (29, 28, 24), (27, 26, 30), (30, 29, 27), (26, 25, 31), (31, 30, 26), (25, 24, 28), (28, 31, 25)])
_uv = me_box013_001.uv_layers.new(name='UVMap')
_uv.uv.foreach_set('vector', [1.0, 0.0, 1.0, 1.0, 0.0, 1.0, 0.0, 0.0, 1.0, 0.0, 0.0, 1.0, 0.0, 0.0, 1.0, 0.0, 1.0, 1.0, 1.0, 1.0, 0.0, 1.0, 0.0, 0.0, 0.0, 0.0, 1.0, 0.0, 1.0, 1.0, 0.0, 1.0, 0.0, 0.0, 1.0, 1.0, 0.0, 0.0, 1.0, 0.0, 1.0, 1.0, 1.0, 1.0, 0.0, 1.0, 0.0, 0.0, 0.0, 0.0, 1.0, 0.0, 1.0, 1.0, 1.0, 1.0, 0.0, 1.0, 0.0, 0.0, 0.0, 0.0, 1.0, 0.0, 1.0, 1.0, 1.0, 1.0, 0.0, 1.0, 0.0, 0.0, 1.0, 0.0, 1.0, 1.0, 0.0, 1.0, 0.0, 1.0, 0.0, 0.0, 1.0, 0.0, 0.0, 0.0, 1.0, 0.0, 1.0, 1.0, 1.0, 1.0, 0.0, 1.0, 0.0, 0.0, 0.0, 0.0, 1.0, 0.0, 1.0, 1.0, 1.0, 1.0, 0.0, 1.0, 0.0, 0.0, 0.0, 0.0, 1.0, 0.0, 1.0, 1.0, 1.0, 1.0, 0.0, 1.0, 0.0, 0.0, 0.0, 0.0, 1.0, 0.0, 1.0, 1.0, 1.0, 1.0, 0.0, 1.0, 0.0, 0.0, 0.0, 0.0, 1.0, 0.0, 1.0, 1.0, 1.0, 1.0, 0.0, 1.0, 0.0, 0.0, 1.0, 0.0, 1.0, 1.0, 0.0, 1.0, 0.0, 1.0, 0.0, 0.0, 1.0, 0.0, 0.0, 0.0, 1.0, 0.0, 1.0, 1.0, 1.0, 1.0, 0.0, 1.0, 0.0, 0.0, 0.0, 0.0, 1.0, 0.0, 1.0, 1.0, 1.0, 1.0, 0.0, 1.0, 0.0, 0.0, 0.0, 0.0, 1.0, 0.0, 1.0, 1.0, 1.0, 1.0, 0.0, 1.0, 0.0, 0.0, 0.0, 0.0, 1.0, 0.0, 1.0, 1.0, 1.0, 1.0, 0.0, 1.0, 0.0, 0.0, 0.0, 0.0, 1.0, 0.0, 1.0, 1.0, 1.0, 1.0, 0.0, 1.0, 0.0, 0.0, 1.0, 0.0, 1.0, 1.0, 0.0, 1.0, 0.0, 1.0, 0.0, 0.0, 1.0, 0.0, 0.0, 0.0, 1.0, 0.0, 1.0, 1.0, 1.0, 1.0, 0.0, 1.0, 0.0, 0.0, 0.0, 0.0, 1.0, 0.0, 1.0, 1.0, 1.0, 1.0, 0.0, 1.0, 0.0, 0.0, 0.0, 0.0, 1.0, 0.0, 1.0, 1.0, 1.0, 1.0, 0.0, 1.0, 0.0, 0.0, 0.0, 0.0, 1.0, 0.0, 1.0, 1.0, 1.0, 1.0, 0.0, 1.0, 0.0, 0.0, 0.0, 0.0, 1.0, 0.0, 1.0, 1.0, 1.0, 1.0, 0.0, 1.0, 0.0, 0.0])
me_box013_001.materials.append(mat_wallmaterial)
me_box013_001.use_remesh_preserve_volume = False
me_box013_001.use_remesh_preserve_attributes = False
me_box013_001.use_mirror_vertex_groups = False
me_box013_001.update()
me_box014_001 = bpy.data.meshes.new('Box014.001')
me_box014_001.from_pydata([(1.5, 4.998, 5.0), (1.0, 5.002, 5.0), (1.0, 5.002, 4.0), (1.5, 4.998, 4.0), (1.504, 5.498, 5.0), (1.504, 5.498, 4.0), (1.004, 5.502, 4.0), (1.004, 5.502, 5.0), (1.5, 5.0, 2.997), (1.0, 5.0, 2.997), (1.0, 5.0, 0.9966), (1.5, 5.0, 0.9966), (1.5, 5.5, 2.997), (1.5, 5.5, 0.9966), (1.0, 5.5, 0.9966), (1.0, 5.5, 2.997), (0.9998, 5.0, 1.503), (0.9998, 5.0, 1.003), (3.0, 5.0, 1.003), (3.0, 5.0, 1.503), (0.9998, 5.5, 1.503), (3.0, 5.5, 1.503), (3.0, 5.5, 1.003), (0.9998, 5.5, 1.003), (4.0, 4.998, 1.5), (4.0, 5.002, 1.0), (5.0, 5.002, 1.0), (5.0, 4.998, 1.5), (4.0, 5.498, 1.504), (5.0, 5.498, 1.504), (5.0, 5.502, 1.004), (4.0, 5.502, 1.004)], [], [(0, 1, 2), (3, 0, 2), (4, 5, 6), (6, 7, 4), (0, 3, 5), (4, 0, 5), (3, 2, 6), (6, 5, 3), (2, 1, 7), (7, 6, 2), (1, 0, 4), (4, 7, 1), (8, 9, 10), (10, 11, 8), (12, 13, 14), (14, 15, 12), (8, 11, 13), (13, 12, 8), (11, 10, 14), (14, 13, 11), (10, 9, 15), (15, 14, 10), (9, 8, 12), (12, 15, 9), (16, 17, 18), (18, 19, 16), (20, 21, 22), (22, 23, 20), (16, 19, 21), (21, 20, 16), (19, 18, 22), (22, 21, 19), (18, 17, 23), (23, 22, 18), (17, 16, 20), (20, 23, 17), (24, 25, 26), (26, 27, 24), (28, 29, 30), (30, 31, 28), (24, 27, 29), (29, 28, 24), (27, 26, 30), (30, 29, 27), (26, 25, 31), (31, 30, 26), (25, 24, 28), (28, 31, 25)])
_uv = me_box014_001.uv_layers.new(name='UVMap')
_uv.uv.foreach_set('vector', [1.0, 0.0, 1.0, 1.0, 0.0, 1.0, 0.0, 0.0, 1.0, 0.0, 0.0, 1.0, 0.0, 0.0, 1.0, 0.0, 1.0, 1.0, 1.0, 1.0, 0.0, 1.0, 0.0, 0.0, 0.0, 0.0, 1.0, 0.0, 1.0, 1.0, 0.0, 1.0, 0.0, 0.0, 1.0, 1.0, 0.0, 0.0, 1.0, 0.0, 1.0, 1.0, 1.0, 1.0, 0.0, 1.0, 0.0, 0.0, 0.0, 0.0, 1.0, 0.0, 1.0, 1.0, 1.0, 1.0, 0.0, 1.0, 0.0, 0.0, 0.0, 0.0, 1.0, 0.0, 1.0, 1.0, 1.0, 1.0, 0.0, 1.0, 0.0, 0.0, 1.0, 0.0, 1.0, 1.0, 0.0, 1.0, 0.0, 1.0, 0.0, 0.0, 1.0, 0.0, 0.0, 0.0, 1.0, 0.0, 1.0, 1.0, 1.0, 1.0, 0.0, 1.0, 0.0, 0.0, 0.0, 0.0, 1.0, 0.0, 1.0, 1.0, 1.0, 1.0, 0.0, 1.0, 0.0, 0.0, 0.0, 0.0, 1.0, 0.0, 1.0, 1.0, 1.0, 1.0, 0.0, 1.0, 0.0, 0.0, 0.0, 0.0, 1.0, 0.0, 1.0, 1.0, 1.0, 1.0, 0.0, 1.0, 0.0, 0.0, 0.0, 0.0, 1.0, 0.0, 1.0, 1.0, 1.0, 1.0, 0.0, 1.0, 0.0, 0.0, 1.0, 0.0, 1.0, 1.0, 0.0, 1.0, 0.0, 1.0, 0.0, 0.0, 1.0, 0.0, 0.0, 0.0, 1.0, 0.0, 1.0, 1.0, 1.0, 1.0, 0.0, 1.0, 0.0, 0.0, 0.0, 0.0, 1.0, 0.0, 1.0, 1.0, 1.0, 1.0, 0.0, 1.0, 0.0, 0.0, 0.0, 0.0, 1.0, 0.0, 1.0, 1.0, 1.0, 1.0, 0.0, 1.0, 0.0, 0.0, 0.0, 0.0, 1.0, 0.0, 1.0, 1.0, 1.0, 1.0, 0.0, 1.0, 0.0, 0.0, 0.0, 0.0, 1.0, 0.0, 1.0, 1.0, 1.0, 1.0, 0.0, 1.0, 0.0, 0.0, 1.0, 0.0, 1.0, 1.0, 0.0, 1.0, 0.0, 1.0, 0.0, 0.0, 1.0, 0.0, 0.0, 0.0, 1.0, 0.0, 1.0, 1.0, 1.0, 1.0, 0.0, 1.0, 0.0, 0.0, 0.0, 0.0, 1.0, 0.0, 1.0, 1.0, 1.0, 1.0, 0.0, 1.0, 0.0, 0.0, 0.0, 0.0, 1.0, 0.0, 1.0, 1.0, 1.0, 1.0, 0.0, 1.0, 0.0, 0.0, 0.0, 0.0, 1.0, 0.0, 1.0, 1.0, 1.0, 1.0, 0.0, 1.0, 0.0, 0.0, 0.0, 0.0, 1.0, 0.0, 1.0, 1.0, 1.0, 1.0, 0.0, 1.0, 0.0, 0.0])
me_box014_001.materials.append(mat_wallmaterial)
me_box014_001.use_remesh_preserve_volume = False
me_box014_001.use_remesh_preserve_attributes = False
me_box014_001.use_mirror_vertex_groups = False
me_box014_001.update()
me_box015_001 = bpy.data.meshes.new('Box015.001')
me_box015_001.from_pydata([(5.0, 4.998, -1.5), (5.0, 5.002, -1.0), (4.0, 5.002, -1.0), (4.0, 4.998, -1.5), (5.0, 5.498, -1.504), (4.0, 5.498, -1.504), (4.0, 5.502, -1.004), (5.0, 5.502, -1.004), (2.997, 5.0, -1.5), (2.997, 5.0, -1.0), (0.9966, 5.0, -1.0), (0.9966, 5.0, -1.5), (2.997, 5.5, -1.5), (0.9966, 5.5, -1.5), (0.9966, 5.5, -1.0), (2.997, 5.5, -1.0), (1.503, 5.0, -0.9998), (1.003, 5.0, -0.9998), (1.003, 5.0, -3.0), (1.503, 5.0, -3.0), (1.503, 5.5, -0.9998), (1.503, 5.5, -3.0), (1.003, 5.5, -3.0), (1.003, 5.5, -0.9998), (1.5, 4.998, -4.0), (1.0, 5.002, -4.0), (1.0, 5.002, -5.0), (1.5, 4.998, -5.0), (1.504, 5.498, -4.0), (1.504, 5.498, -5.0), (1.004, 5.502, -5.0), (1.004, 5.502, -4.0)], [], [(0, 1, 2), (3, 0, 2), (4, 5, 6), (6, 7, 4), (0, 3, 5), (4, 0, 5), (3, 2, 6), (6, 5, 3), (2, 1, 7), (7, 6, 2), (1, 0, 4), (4, 7, 1), (8, 9, 10), (10, 11, 8), (12, 13, 14), (14, 15, 12), (8, 11, 13), (13, 12, 8), (11, 10, 14), (14, 13, 11), (10, 9, 15), (15, 14, 10), (9, 8, 12), (12, 15, 9), (16, 17, 18), (18, 19, 16), (20, 21, 22), (22, 23, 20), (16, 19, 21), (21, 20, 16), (19, 18, 22), (22, 21, 19), (18, 17, 23), (23, 22, 18), (17, 16, 20), (20, 23, 17), (24, 25, 26), (26, 27, 24), (28, 29, 30), (30, 31, 28), (24, 27, 29), (29, 28, 24), (27, 26, 30), (30, 29, 27), (26, 25, 31), (31, 30, 26), (25, 24, 28), (28, 31, 25)])
_uv = me_box015_001.uv_layers.new(name='UVMap')
_uv.uv.foreach_set('vector', [1.0, 0.0, 1.0, 1.0, 0.0, 1.0, 0.0, 0.0, 1.0, 0.0, 0.0, 1.0, 0.0, 0.0, 1.0, 0.0, 1.0, 1.0, 1.0, 1.0, 0.0, 1.0, 0.0, 0.0, 0.0, 0.0, 1.0, 0.0, 1.0, 1.0, 0.0, 1.0, 0.0, 0.0, 1.0, 1.0, 0.0, 0.0, 1.0, 0.0, 1.0, 1.0, 1.0, 1.0, 0.0, 1.0, 0.0, 0.0, 0.0, 0.0, 1.0, 0.0, 1.0, 1.0, 1.0, 1.0, 0.0, 1.0, 0.0, 0.0, 0.0, 0.0, 1.0, 0.0, 1.0, 1.0, 1.0, 1.0, 0.0, 1.0, 0.0, 0.0, 1.0, 0.0, 1.0, 1.0, 0.0, 1.0, 0.0, 1.0, 0.0, 0.0, 1.0, 0.0, 0.0, 0.0, 1.0, 0.0, 1.0, 1.0, 1.0, 1.0, 0.0, 1.0, 0.0, 0.0, 0.0, 0.0, 1.0, 0.0, 1.0, 1.0, 1.0, 1.0, 0.0, 1.0, 0.0, 0.0, 0.0, 0.0, 1.0, 0.0, 1.0, 1.0, 1.0, 1.0, 0.0, 1.0, 0.0, 0.0, 0.0, 0.0, 1.0, 0.0, 1.0, 1.0, 1.0, 1.0, 0.0, 1.0, 0.0, 0.0, 0.0, 0.0, 1.0, 0.0, 1.0, 1.0, 1.0, 1.0, 0.0, 1.0, 0.0, 0.0, 1.0, 0.0, 1.0, 1.0, 0.0, 1.0, 0.0, 1.0, 0.0, 0.0, 1.0, 0.0, 0.0, 0.0, 1.0, 0.0, 1.0, 1.0, 1.0, 1.0, 0.0, 1.0, 0.0, 0.0, 0.0, 0.0, 1.0, 0.0, 1.0, 1.0, 1.0, 1.0, 0.0, 1.0, 0.0, 0.0, 0.0, 0.0, 1.0, 0.0, 1.0, 1.0, 1.0, 1.0, 0.0, 1.0, 0.0, 0.0, 0.0, 0.0, 1.0, 0.0, 1.0, 1.0, 1.0, 1.0, 0.0, 1.0, 0.0, 0.0, 0.0, 0.0, 1.0, 0.0, 1.0, 1.0, 1.0, 1.0, 0.0, 1.0, 0.0, 0.0, 1.0, 0.0, 1.0, 1.0, 0.0, 1.0, 0.0, 1.0, 0.0, 0.0, 1.0, 0.0, 0.0, 0.0, 1.0, 0.0, 1.0, 1.0, 1.0, 1.0, 0.0, 1.0, 0.0, 0.0, 0.0, 0.0, 1.0, 0.0, 1.0, 1.0, 1.0, 1.0, 0.0, 1.0, 0.0, 0.0, 0.0, 0.0, 1.0, 0.0, 1.0, 1.0, 1.0, 1.0, 0.0, 1.0, 0.0, 0.0, 0.0, 0.0, 1.0, 0.0, 1.0, 1.0, 1.0, 1.0, 0.0, 1.0, 0.0, 0.0, 0.0, 0.0, 1.0, 0.0, 1.0, 1.0, 1.0, 1.0, 0.0, 1.0, 0.0, 0.0])
me_box015_001.materials.append(mat_wallmaterial)
me_box015_001.use_remesh_preserve_volume = False
me_box015_001.use_remesh_preserve_attributes = False
me_box015_001.use_mirror_vertex_groups = False
me_box015_001.update()
me_box002_001 = bpy.data.meshes.new('Box002.001')
me_box002_001.from_pydata([(-5.0, 0.0, 1.5), (-5.0, 0.0, -1.5), (5.0, 0.0, -1.5), (5.0, 0.0, 1.5), (-5.0, 5.0, 1.5), (5.0, 5.0, 1.5), (5.0, 5.0, -1.5), (-5.0, 5.0, -1.5)], [], [(0, 1, 2), (3, 0, 2), (4, 5, 6), (6, 7, 4), (0, 3, 5), (4, 0, 5), (3, 2, 6), (6, 5, 3), (2, 1, 7), (7, 6, 2), (1, 0, 4), (4, 7, 1)])
_uv = me_box002_001.uv_layers.new(name='UVMap')
_uv.uv.foreach_set('vector', [1.0, 0.0, 1.0, 1.0, 0.0, 1.0, 0.0, 0.0, 1.0, 0.0, 0.0, 1.0, 0.0, 0.0, 1.0, 0.0, 1.0, 1.0, 1.0, 1.0, 0.0, 1.0, 0.0, 0.0, 0.0, 0.0, 1.0, 0.0, 1.0, 1.0, 0.0, 1.0, 0.0, 0.0, 1.0, 1.0, 0.0, 0.0, 1.0, 0.0, 1.0, 1.0, 1.0, 1.0, 0.0, 1.0, 0.0, 0.0, 0.0, 0.0, 1.0, 0.0, 1.0, 1.0, 1.0, 1.0, 0.0, 1.0, 0.0, 0.0, 0.0, 0.0, 1.0, 0.0, 1.0, 1.0, 1.0, 1.0, 0.0, 1.0, 0.0, 0.0])
me_box002_001.materials.append(mat_wallmaterial)
me_box002_001.use_remesh_preserve_volume = False
me_box002_001.use_remesh_preserve_attributes = False
me_box002_001.use_mirror_vertex_groups = False
me_box002_001.update()
me_box001_001 = bpy.data.meshes.new('Box001.001')
me_box001_001.from_pydata([(1.5, 0.0, 5.0), (-1.5, 0.0, 5.0), (-1.5, 0.0, -5.0), (1.5, 0.0, -5.0), (1.5, 5.0, 5.0), (1.5, 5.0, -5.0), (-1.5, 5.0, -5.0), (-1.5, 5.0, 5.0)], [], [(0, 1, 2), (3, 0, 2), (4, 5, 6), (6, 7, 4), (0, 3, 5), (4, 0, 5), (3, 2, 6), (6, 5, 3), (2, 1, 7), (7, 6, 2), (1, 0, 4), (4, 7, 1)])
_uv = me_box001_001.uv_layers.new(name='UVMap')
_uv.uv.foreach_set('vector', [1.0, 0.0, 1.0, 1.0, 0.0, 1.0, 0.0, 0.0, 1.0, 0.0, 0.0, 1.0, 0.0, 0.0, 1.0, 0.0, 1.0, 1.0, 1.0, 1.0, 0.0, 1.0, 0.0, 0.0, 0.0, 0.0, 1.0, 0.0, 1.0, 1.0, 0.0, 1.0, 0.0, 0.0, 1.0, 1.0, 0.0, 0.0, 1.0, 0.0, 1.0, 1.0, 1.0, 1.0, 0.0, 1.0, 0.0, 0.0, 0.0, 0.0, 1.0, 0.0, 1.0, 1.0, 1.0, 1.0, 0.0, 1.0, 0.0, 0.0, 0.0, 0.0, 1.0, 0.0, 1.0, 1.0, 1.0, 1.0, 0.0, 1.0, 0.0, 0.0])
me_box001_001.materials.append(mat_wallmaterial)
me_box001_001.use_remesh_preserve_volume = False
me_box001_001.use_remesh_preserve_attributes = False
me_box001_001.use_mirror_vertex_groups = False
me_box001_001.update()
me_box002 = bpy.data.meshes.new('Box002')
me_box002.from_pydata([(-5.001, 2.721e-07, 1.5), (-5.001, -2.721e-07, -1.5), (5.001, -2.721e-07, -1.5), (5.001, 2.721e-07, 1.5), (-5.001, 5.0, 1.5), (5.001, 5.0, 1.5), (5.001, 5.0, -1.5), (-5.001, 5.0, -1.5)], [], [(0, 1, 2), (3, 0, 2), (4, 5, 6), (6, 7, 4), (0, 3, 5), (4, 0, 5), (3, 2, 6), (6, 5, 3), (2, 1, 7), (7, 6, 2), (1, 0, 4), (4, 7, 1)])
_uv = me_box002.uv_layers.new(name='UVMap')
_uv.uv.foreach_set('vector', [1.0, 0.0, 1.0, 1.0, 0.0, 1.0, 0.0, 0.0, 1.0, 0.0, 0.0, 1.0, 0.0, 0.0, 1.0, 0.0, 1.0, 1.0, 1.0, 1.0, 0.0, 1.0, 0.0, 0.0, 0.0, 0.0, 1.0, 0.0, 1.0, 1.0, 0.0, 1.0, 0.0, 0.0, 1.0, 1.0, 0.0, 0.0, 1.0, 0.0, 1.0, 1.0, 1.0, 1.0, 0.0, 1.0, 0.0, 0.0, 0.0, 0.0, 1.0, 0.0, 1.0, 1.0, 1.0, 1.0, 0.0, 1.0, 0.0, 0.0, 0.0, 0.0, 1.0, 0.0, 1.0, 1.0, 1.0, 1.0, 0.0, 1.0, 0.0, 0.0])
me_box002.materials.append(mat_wallmaterial)
me_box002.use_remesh_preserve_volume = False
me_box002.use_remesh_preserve_attributes = False
me_box002.use_mirror_vertex_groups = False
me_box002.update()
me_tilebase100 = bpy.data.meshes.new('Tilebase100')
me_tilebase100.from_pydata([(-5.0, -1.0, 5.0), (-5.0, -1.0, -5.0), (5.0, -1.0, -5.0), (5.0, -1.0, 5.0), (-5.0, 0.0, 5.0), (5.0, 0.0, 5.0), (5.0, 0.0, -5.0), (-5.0, 0.0, -5.0)], [], [(0, 1, 2), (3, 0, 2), (4, 5, 6), (6, 7, 4), (0, 3, 5), (4, 0, 5), (3, 2, 6), (6, 5, 3), (2, 1, 7), (7, 6, 2), (1, 0, 4), (4, 7, 1)])
_uv = me_tilebase100.uv_layers.new(name='UVMap')
_uv.uv.foreach_set('vector', [1.0, 0.0, 1.0, 1.0, 0.0, 1.0, 0.0, 0.0, 1.0, 0.0, 0.0, 1.0, 0.0, 0.0, 1.0, 0.0, 1.0, 1.0, 1.0, 1.0, 0.0, 1.0, 0.0, 0.0, 0.0, 0.0, 1.0, 0.0, 1.0, 1.0, 0.0, 1.0, 0.0, 0.0, 1.0, 1.0, 0.0, 0.0, 1.0, 0.0, 1.0, 1.0, 1.0, 1.0, 0.0, 1.0, 0.0, 0.0, 0.0, 0.0, 1.0, 0.0, 1.0, 1.0, 1.0, 1.0, 0.0, 1.0, 0.0, 0.0, 0.0, 0.0, 1.0, 0.0, 1.0, 1.0, 1.0, 1.0, 0.0, 1.0, 0.0, 0.0])
me_tilebase100.materials.append(mat_wire_061135006)
me_tilebase100.use_remesh_preserve_volume = False
me_tilebase100.use_remesh_preserve_attributes = False
me_tilebase100.use_mirror_vertex_groups = False
me_tilebase100.update()

# ---- objects
ob_box002_014 = bpy.data.objects.new('Box002.014', me_box002_016)
ob_box002_013 = bpy.data.objects.new('Box002.013', me_box002_015)
ob_box002_012 = bpy.data.objects.new('Box002.012', me_box002_013)
ob_tilebase100_003 = bpy.data.objects.new('Tilebase100.003', me_tilebase100_003)
ob_box002_009 = bpy.data.objects.new('Box002.009', me_box002_009)
ob_empty_001 = bpy.data.objects.new('Empty.001', None)
ob_box015_003 = bpy.data.objects.new('Box015.003', me_box015_003)
ob_box002_008 = bpy.data.objects.new('Box002.008', me_box002_008)
ob_box002_007 = bpy.data.objects.new('Box002.007', me_box002_007)
ob_box002_006 = bpy.data.objects.new('Box002.006', me_box002_006)
ob_box001_000 = bpy.data.objects.new('Box001.000', me_box001_002)
ob_box002_005 = bpy.data.objects.new('Box002.005', me_box002_005)
ob_box015_002 = bpy.data.objects.new('Box015.002', me_box015_002)
ob_box014_000 = bpy.data.objects.new('Box014.000', me_box014_002)
ob_box013_000 = bpy.data.objects.new('Box013.000', me_box013_002)
ob_box012_000 = bpy.data.objects.new('Box012.000', me_box012_002)
ob_tilebase100_002 = bpy.data.objects.new('Tilebase100.002', me_tilebase100_002)
ob_box002_004 = bpy.data.objects.new('Box002.004', me_box002_004)
ob_box002_003 = bpy.data.objects.new('Box002.003', me_box002_003)
ob_empty = bpy.data.objects.new('Empty', None)
ob_box002_011 = bpy.data.objects.new('Box002.011', me_box002_012)
ob_box002_002 = bpy.data.objects.new('Box002.002', me_box002_011)
ob_box002_010 = bpy.data.objects.new('Box002.010', me_box002_010)
ob_tilebase100_001 = bpy.data.objects.new('Tilebase100.001', me_tilebase100_001)
ob_box012_001 = bpy.data.objects.new('Box012.001', me_box012_001)
ob_box013_001 = bpy.data.objects.new('Box013.001', me_box013_001)
ob_box014_001 = bpy.data.objects.new('Box014.001', me_box014_001)
ob_box015_001 = bpy.data.objects.new('Box015.001', me_box015_001)
ob_box002_001 = bpy.data.objects.new('Box002.001', me_box002_001)
ob_box001_001 = bpy.data.objects.new('Box001.001', me_box001_001)
ob_box002 = bpy.data.objects.new('Box002', me_box002)
ob_tilebase100 = bpy.data.objects.new('Tilebase100', me_tilebase100)

# ---- transforms, parenting, visibility, modifiers, constraints
ob_box002_014.location = (11.0, -27.0, 0.0)
ob_box002_014.rotation_euler = (1.571, -0.0, 0.0)
ob_box002_014.scale = (1.0, 1.0, 1.67)
ob_box002_014.lineart.crease_threshold = 0.0
ob_box002_013.location = (11.0, -27.0, 0.0)
ob_box002_013.rotation_euler = (1.571, -0.0, 0.0)
ob_box002_013.scale = (1.0, 1.0, 1.67)
ob_box002_013.lineart.crease_threshold = 0.0
ob_box002_012.location = (11.0, -27.0, 0.0)
ob_box002_012.rotation_euler = (1.571, -0.0, 0.0)
ob_box002_012.scale = (1.0, 1.0, 1.67)
ob_box002_012.lineart.crease_threshold = 0.0
ob_tilebase100_003.location = (33.03, -0.1246, 0.0)
ob_tilebase100_003.rotation_euler = (1.571, -0.0, 0.0)
ob_tilebase100_003.lineart.crease_threshold = 0.0
ob_box002_009.location = (33.03, -0.1246, 0.0)
ob_box002_009.rotation_euler = (1.571, -0.0, 0.0)
ob_box002_009.scale = (0.3, 1.0, 1.0)
ob_box002_009.lineart.crease_threshold = 0.0
ob_empty_001.location = (33.03, -0.1246, 0.0)
ob_empty_001.rotation_euler = (1.571, -0.0, 1.571)
ob_empty_001.empty_image_offset = (0.0, 0.0)
ob_empty_001.lineart.crease_threshold = 0.0
ob_box015_003.location = (33.03, -0.1246, 0.0)
ob_box015_003.rotation_euler = (1.571, -0.0, 0.0)
ob_box015_003.lineart.crease_threshold = 0.0
_m = ob_box015_003.modifiers.new('Mirror', 'MIRROR')
_m.use_axis = (True, False, True)
_m = ob_box015_003.modifiers.new('Array', 'ARRAY')
_m.constant_offset_displace = (0.0, 0.0, 0.0)
_m.use_relative_offset = False
_m.use_object_offset = True
_m.offset_object = ob_empty_001
_m = ob_box015_003.modifiers.new('Array.001', 'ARRAY')
_m.count = 3
_m.constant_offset_displace = (0.0, 0.0, 0.0)
ob_box002_008.location = (33.03, -0.1291, 0.0)
ob_box002_008.rotation_euler = (1.571, -0.0, 0.0)
ob_box002_008.lineart.crease_threshold = 0.0
ob_box002_007.location = (42.87, -0.1291, 0.0)
ob_box002_007.rotation_euler = (1.571, -0.0, 0.0)
ob_box002_007.lineart.crease_threshold = 0.0
ob_box002_006.location = (52.17, -0.1291, 0.0)
ob_box002_006.rotation_euler = (1.571, -0.0, 0.0)
ob_box002_006.lineart.crease_threshold = 0.0
ob_box001_000.location = (-10.0, -27.75, 0.0)
ob_box001_000.rotation_euler = (1.571, -0.0, 0.0)
ob_box001_000.lineart.crease_threshold = 0.0
ob_box002_005.location = (-10.0, -27.75, 0.0)
ob_box002_005.rotation_euler = (1.571, -0.0, 0.0)
ob_box002_005.lineart.crease_threshold = 0.0
ob_box015_002.location = (-10.0, -27.75, 0.0)
ob_box015_002.rotation_euler = (1.571, -0.0, 0.0)
ob_box015_002.lineart.crease_threshold = 0.0
ob_box014_000.location = (-10.0, -27.75, 0.0)
ob_box014_000.rotation_euler = (1.571, -0.0, 0.0)
ob_box014_000.lineart.crease_threshold = 0.0
ob_box013_000.location = (-10.0, -27.75, 0.0)
ob_box013_000.rotation_euler = (1.571, -0.0, 0.0)
ob_box013_000.lineart.crease_threshold = 0.0
ob_box012_000.location = (-10.0, -27.75, 0.0)
ob_box012_000.rotation_euler = (1.571, -0.0, 0.0)
ob_box012_000.lineart.crease_threshold = 0.0
ob_tilebase100_002.location = (-10.0, -27.75, 0.0)
ob_tilebase100_002.rotation_euler = (1.571, -0.0, 0.0)
ob_tilebase100_002.lineart.crease_threshold = 0.0
ob_box002_004.location = (19.14, -0.004499, 0.0)
ob_box002_004.rotation_euler = (1.571, -0.0, 0.0)
ob_box002_004.lineart.crease_threshold = 0.0
ob_box002_003.location = (0.008484, -10.01, 0.0)
ob_box002_003.rotation_euler = (1.571, -0.0, -1.571)
ob_box002_003.lineart.crease_threshold = 0.0
ob_empty.location = (0.0, 0.0, 0.0)
ob_empty.rotation_euler = (1.571, -0.0, 0.0)
ob_empty.empty_image_offset = (0.0, 0.0)
ob_empty.lineart.crease_threshold = 0.0
ob_box002_011.location = (0.008484, 0.02903, 0.0)
ob_box002_011.rotation_euler = (1.571, -0.0, -1.571)
ob_box002_011.lineart.crease_threshold = 0.0
_m = ob_box002_011.modifiers.new('Array', 'ARRAY')
_m.count = 4
_m.constant_offset_displace = (0.0, 0.0, 0.0)
_m.use_relative_offset = False
_m.use_object_offset = True
_m.offset_object = ob_empty
ob_box002_002.location = (0.008484, 0.02903, 0.0)
ob_box002_002.rotation_euler = (1.571, -0.0, -1.571)
ob_box002_002.lineart.crease_threshold = 0.0
_m = ob_box002_002.modifiers.new('Array', 'ARRAY')
_m.count = 4
_m.constant_offset_displace = (0.0, 0.0, 0.0)
_m.use_relative_offset = False
_m.use_object_offset = True
_m.offset_object = ob_empty
ob_box002_010.location = (0.008484, 0.02903, 0.0)
ob_box002_010.rotation_euler = (1.571, -0.0, -1.571)
ob_box002_010.lineart.crease_threshold = 0.0
_m = ob_box002_010.modifiers.new('Array', 'ARRAY')
_m.count = 4
_m.constant_offset_displace = (0.0, 0.0, 0.0)
_m.use_relative_offset = False
_m.use_object_offset = True
_m.offset_object = ob_empty
ob_tilebase100_001.location = (0.0, -27.75, 0.0)
ob_tilebase100_001.rotation_euler = (1.571, -0.0, 0.0)
ob_tilebase100_001.lineart.crease_threshold = 0.0
ob_box012_001.location = (0.0, -27.75, 0.0)
ob_box012_001.rotation_euler = (1.571, -0.0, 0.0)
ob_box012_001.lineart.crease_threshold = 0.0
ob_box013_001.location = (0.0, -27.75, 0.0)
ob_box013_001.rotation_euler = (1.571, -0.0, 0.0)
ob_box013_001.lineart.crease_threshold = 0.0
ob_box014_001.location = (0.0, -27.75, 0.0)
ob_box014_001.rotation_euler = (1.571, -0.0, 0.0)
ob_box014_001.lineart.crease_threshold = 0.0
ob_box015_001.location = (0.0, -27.75, 0.0)
ob_box015_001.rotation_euler = (1.571, -0.0, 0.0)
ob_box015_001.lineart.crease_threshold = 0.0
ob_box002_001.location = (0.0, -27.75, 0.0)
ob_box002_001.rotation_euler = (1.571, -0.0, 0.0)
ob_box002_001.lineart.crease_threshold = 0.0
ob_box001_001.location = (0.0, -27.75, 0.0)
ob_box001_001.rotation_euler = (1.571, -0.0, 0.0)
ob_box001_001.lineart.crease_threshold = 0.0
ob_box002.location = (0.0, 0.0, 0.0)
ob_box002.rotation_euler = (1.571, -0.0, 0.0)
ob_box002.scale = (0.3339, 1.0, 1.113)
ob_box002.lineart.crease_threshold = 0.0
ob_tilebase100.location = (0.0, 0.0, 0.0)
ob_tilebase100.rotation_euler = (1.571, -0.0, 0.0)
ob_tilebase100.lineart.crease_threshold = 0.0

# ---- collection membership
col_collection_1.objects.link(ob_box002_014)
col_collection_1.objects.link(ob_box002_013)
col_collection_1.objects.link(ob_box002_012)
col_collection_1.objects.link(ob_tilebase100_003)
col_collection_1.objects.link(ob_box002_009)
col_collection_1.objects.link(ob_empty_001)
col_collection_1.objects.link(ob_box015_003)
col_collection_1.objects.link(ob_box002_008)
col_collection_1.objects.link(ob_box002_007)
col_collection_1.objects.link(ob_box002_006)
col_collection_1.objects.link(ob_box001_000)
col_collection_1.objects.link(ob_box002_005)
col_collection_1.objects.link(ob_box015_002)
col_collection_1.objects.link(ob_box014_000)
col_collection_1.objects.link(ob_box013_000)
col_collection_1.objects.link(ob_box012_000)
col_collection_1.objects.link(ob_tilebase100_002)
col_collection_1.objects.link(ob_box002_004)
col_collection_1.objects.link(ob_box002_003)
col_collection_1.objects.link(ob_empty)
col_collection_1.objects.link(ob_box002_011)
col_collection_1.objects.link(ob_box002_002)
col_collection_1.objects.link(ob_box002_010)
col_collection_1.objects.link(ob_tilebase100_001)
col_collection_1.objects.link(ob_box012_001)
col_collection_1.objects.link(ob_box013_001)
col_collection_1.objects.link(ob_box014_001)
col_collection_1.objects.link(ob_box015_001)
col_collection_1.objects.link(ob_box002_001)
col_collection_1.objects.link(ob_box001_001)
col_collection_1.objects.link(ob_box002)
col_collection_1.objects.link(ob_tilebase100)

# ---- scene / render settings (as saved in the file)
scene.frame_start = 1; scene.frame_end = 250; scene.frame_set(1)
scene.render.engine = 'BLENDER_EEVEE_NEXT'
scene.render.resolution_percentage = 50
scene.render.dither_intensity = 0.0
scene.cycles.use_denoising = False
scene.cycles.samples = 10
scene.cycles.sampling_pattern = 'TABULATED_SOBOL'
scene.cycles.light_sampling_threshold = 0.0
scene.cycles.use_adaptive_sampling = False
scene.cycles.use_light_tree = False
scene.cycles.blur_glossy = 0.0
scene.cycles.pixel_filter_type = 'GAUSSIAN'
scene.cycles.sample_clamp_indirect = 0.0
scene.view_settings.view_transform = 'Standard'
bpy.context.view_layer.update()

# ---- added for rendering (the .blend has no active camera and no usable light): camera, sun
cam_auto = bpy.data.cameras.new('AutoCamera')
cam_auto.lens = 50.0
cam_auto.sensor_width = 36.0
cam_auto.clip_end = 1339.53
ob_auto_camera = bpy.data.objects.new('AutoCamera', cam_auto)
scene.collection.objects.link(ob_auto_camera)
ob_auto_camera.location = (97.8428, -105.469, 63.4679)
ob_auto_camera.rotation_euler = (1.09748, -7.21219e-08, 0.694738)
scene.camera = ob_auto_camera
light_auto_sun = bpy.data.lights.new('AutoSun', 'SUN')
light_auto_sun.energy = 3.0
light_auto_sun.angle = 0.0523599
ob_auto_sun = bpy.data.objects.new('AutoSun', light_auto_sun)
scene.collection.objects.link(ob_auto_sun)
ob_auto_sun.rotation_euler = (0.872665, 0.174533, 0.523599)
bpy.context.view_layer.update()
